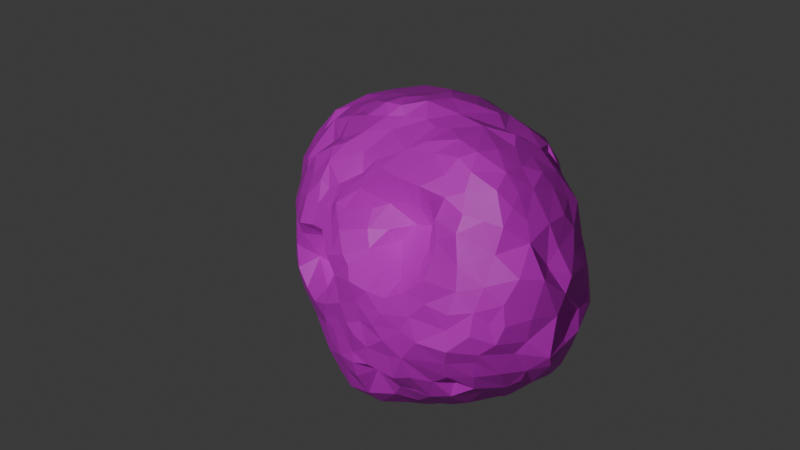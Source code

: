 # Source: psyche_model.blend  (saved by Blender 4.3.34; exported with 4.5.12 LTS)
import bpy
from mathutils import Matrix  # noqa: F401  (used for matrix-valued properties, if any)

bpy.ops.wm.read_factory_settings(use_empty=True)
scene = bpy.context.scene
scene.name = 'Scene'

# ---- collections
col_collection = bpy.data.collections.new('Collection'); scene.collection.children.link(col_collection)

# ---- images (referenced by path relative to the original .blend; pixels are not part of the script)
import os
ASSET_DIR = os.environ.get("B2B_ASSET_DIR", "")  # directory of the original .blend (textures are referenced by path, not embedded)
HERE = os.path.dirname(os.path.abspath(__file__))  # packed textures are extracted next to this script under _unpacked/

def load_image(name, relpath, width, height, colorspace="sRGB"):
    """Load a texture the original file referenced (path relative to the .blend, or extracted next to this script)."""
    p = next((c for c in (os.path.join(HERE, relpath), os.path.join(ASSET_DIR, relpath)) if relpath and os.path.exists(c)), "")
    if p:
        img = bpy.data.images.load(p, check_existing=True)
        img.name = name
    else:  # same state as the original file: an image datablock whose file is absent (Cycles renders it pink)
        img = bpy.data.images.new(name, width, height)
        img.source = "FILE"
        img.filepath = "//" + (relpath or name)
    img.colorspace_settings.name = colorspace
    return img
img_psyche_surface = load_image('psyche_surface', 'psyche_surface.png', 1024, 1024, 'sRGB')

# ---- materials (node trees are filled in below, after node groups)
mat_material_001 = bpy.data.materials.new('Material.001')

# ---- material node trees
mat_material_001.use_nodes = True; mat_material_001.node_tree.nodes.clear()
_N = mat_material_001.node_tree.nodes; _L = mat_material_001.node_tree.links
n0 = _N.new('ShaderNodeBsdfPrincipled'); n0.name = 'Principled BSDF'; n0.location = (10, 300)
n1 = _N.new('ShaderNodeOutputMaterial'); n1.name = 'Material Output'; n1.location = (300, 300)
n2 = _N.new('ShaderNodeTexImage'); n2.name = 'Image Texture'; n2.location = (-280, 274)
n2.image = img_psyche_surface
_L.new(n0.outputs[0], n1.inputs[0])
_L.new(n2.outputs[0], n0.inputs[0])
n1.is_active_output = True

# ---- world
world_world = bpy.data.worlds.new('World'); scene.world = world_world
world_world.use_nodes = True; world_world.node_tree.nodes.clear()
_N = world_world.node_tree.nodes; _L = world_world.node_tree.links
n0 = _N.new('ShaderNodeOutputWorld'); n0.name = 'World Output'; n0.location = (300, 300)
n1 = _N.new('ShaderNodeBackground'); n1.name = 'Background'; n1.location = (10, 300)
n1.inputs[0].default_value = (0.05088, 0.05088, 0.05088, 1.0)
_L.new(n1.outputs[0], n0.inputs[0])
n0.is_active_output = True
world_world.color = (0.05088, 0.05088, 0.05088)
world_world.sun_shadow_jitter_overblur = 0.0

# ---- cameras
cam_camera = bpy.data.cameras.new('Camera')
cam_camera.clip_end = 100.0
cam_camera.ortho_scale = 7.314

# ---- lights
light_light = bpy.data.lights.new('Light', 'POINT')
light_light.energy = 1000.0
light_light.shadow_soft_size = 0.1

# ---- meshes
me_psyche_20170116_dec = bpy.data.meshes.new('PSYCHE_20170116_DEC')
me_psyche_20170116_dec.from_pydata([(0.4967, 0.6219, 0.5366), (1.038, 1.98, 1.731), (1.466, 1.433, 2.083), (2.697, 0.7856, 1.327), (2.19, 1.148, 1.965), (2.793, 1.617, 1.511), (2.442, 0.9492, 1.787), (1.196, 2.037, 1.732), (2.574, 0.6226, 1.342), (2.011, 2.456, 0.7341), (1.512, 0.3024, 1.769), (2.142, 0.8211, 1.956), (0.9334, 0.5895, 1.843), (1.891, 2.233, 1.755), (1.964, 1.201, 0.08609), (0.2638, 1.143, 0.5245), (1.009, 0.6942, 0.3305), (2.552, 0.9772, 1.653), (1.17, 0.5691, 0.2964), (1.351, 1.264, 1.936), (0.5572, 0.6902, 0.4763), (2.647, 1.632, 0.4498), (1.718, 0.02932, 1.07), (0.6853, 0.2753, 1.113), (0.5166, 1.665, 0.409), (0.4163, 0.999, 1.662), (2.029, 0.7261, 1.992), (2.765, 1.765, 1.477), (1.397, 0.05508, 1.346), (1.445, 1.608, 2.069), (0.6102, 1.766, 1.648), (1.753, 1.223, 0.03474), (0.9102, 2.209, 1.517), (2.054, 2.16, 0.5075), (1.401, 0.9099, 1.928), (0.7795, 1.566, 1.918), (0.7081, 0.8992, 1.829), (1.67, 2.565, 0.9475), (1.027, 0.7585, 0.2165), (0.2965, 0.5969, 0.8635), (1.58, 1.487, 2.076), (1.455, 1.057, 0.02826), (2.926, 1.208, 1.057), (2.467, 0.4545, 1.147), (2.18, 2.344, 0.7032), (2.749, 1.751, 0.6372), (1.965, 2.351, 1.543), (1.925, 0.979, 0.09835), (1.942, 2.36, 0.5809), (0.6772, 1.984, 0.4135), (0.5268, 1.138, 0.3054), (1.072, 0.163, 0.8053), (2.616, 1.421, 1.761), (2.62, 1.833, 0.564), (1.968, 0.737, 0.1747), (2.849, 1.533, 1.334), (1.789, 1.415, 2.116), (0.02399, 1.41, 0.9002), (1.843, 0.8183, 0.1171), (2.332, 2.333, 0.8537), (2.659, 0.887, 1.516), (1.081, 0.426, 0.4403), (0.2443, 1.634, 0.612), (0.6188, 0.9794, 0.282), (2.928, 1.387, 1.206), (0.8455, 0.2004, 0.8989), (2.304, 0.5588, 1.695), (2.688, 0.7001, 0.9228), (2.125, 0.2351, 1.034), (1.463, 1.835, 0.1644), (2.551, 0.7852, 1.596), (2.734, 1.313, 0.5268), (0.7525, 1.871, 0.3024), (0.5082, 1.32, 0.3161), (2.318, 2.306, 1.422), (2.151, 2.466, 1.089), (2.444, 0.6051, 1.573), (2.642, 0.852, 0.6952), (0.57, 2.145, 1.21), (2.192, 2.301, 0.5878), (0.2311, 1.733, 1.453), (1.736, 0.9439, 2.035), (0.8914, 2.38, 0.9508), (1.53, 2.49, 0.9036), (2.036, 0.1633, 1.566), (1.86, 0.3525, 1.86), (2.06, 2.234, 1.576), (2.655, 1.44, 0.4405), (1.135, 0.6197, 1.908), (0.2555, 1.007, 0.5916), (0.9526, 1.23, 0.09823), (1.719, 2.274, 0.3879), (1.55, 2.176, 0.3183), (1.897, 0.8476, 2.002), (0.4669, 1.845, 0.5118), (1.026, 1.638, 1.931), (1.982, 0.09494, 1.377), (0.4843, 1.497, 0.3587), (0.591, 2.104, 0.575), (0.8836, 1.584, 0.1302), (1.132, 1.083, 0.07556), (0.5582, 2.144, 0.7863), (1.674, 1.454, 2.07), (0.6085, 2.114, 1.404), (2.776, 1.097, 1.467), (1.46, 1.092, 1.904), (1.345, 1.917, 1.926), (1.486, 2.521, 1.108), (0.09991, 1.328, 1.444), (1.233, 0.2344, 0.6089), (1.636, 1.56, 1.892), (1.902, 1.372, 0.0696), (1.273, 0.8643, 0.09224), (2.075, 1.769, 1.775), (2.456, 2.247, 1.243), (2.769, 1.239, 1.527), (0.4756, 0.526, 0.7623), (0.6359, 0.3768, 0.8176), (2.313, 0.3905, 1.493), (2.071, 1.487, 1.991), (0.9362, 0.252, 1.391), (0.3488, 0.5307, 0.9936), (1.16, 1.886, 1.782), (0.8247, 1.761, 1.873), (0.9909, 1.142, 2.006), (1.249, 1.963, 1.833), (1.564, 1.243, 2.06), (2.399, 0.7405, 0.4137), (0.4459, 0.8913, 0.4292), (2.189, 1.826, 0.2772), (1.751, 0.2188, 1.772), (2.416, 1.338, 1.87), (2.473, 1.002, 0.3822), (0.8323, 2.318, 1.352), (0.9529, 0.5025, 0.3881), (0.9377, 2.328, 1.445), (2.085, 1.216, 2.011), (1.711, 2.218, 1.727), (2.617, 1.081, 0.5266), (1.802, 1.612, 1.714), (1.331, 1.539, 2.052), (1.279, 2.378, 1.359), (2.24, 1.165, 0.2153), (1.888, 0.1606, 1.631), (2.667, 1.616, 1.666), (0.5111, 0.7557, 1.63), (2.543, 0.8483, 0.54), (2.239, 2.41, 1.326), (0.4804, 1.978, 1.38), (2.693, 2.102, 1.213), (0.3957, 1.386, 1.705), (2.644, 1.142, 1.652), (2.151, 0.2454, 1.503), (2.519, 1.37, 0.3414), (1.326, 1.148, 1.831), (2.095, 0.9729, 1.984), (1.566, 0.04445, 0.8403), (1.778, 2.548, 1.385), (1.562, 2.384, 0.463), (1.981, 0.3249, 1.842), (1.709, 0.7098, 0.1128), (2.05, 0.09915, 0.9655), (1.361, 2.418, 1.289), (2.754, 1.969, 0.9864), (0.8805, 1.786, 1.896), (2.609, 1.052, 1.508), (0.2431, 0.6823, 1.052), (1.502, 1.868, 1.729), (1.377, 1.754, 2.029), (1.146, 0.07978, 1.177), (2.776, 1.778, 0.7621), (2.329, 2.357, 1.232), (1.52, 1.651, 1.872), (0.7953, 1.055, 0.1531), (0.04269, 1.141, 0.8173), (3.003, 1.593, 1.139), (2.364, 0.9492, 0.3062), (1.885, 2.247, 1.627), (2.157, 0.4451, 1.815), (1.73, 0.07811, 1.546), (2.324, 1.466, 0.237), (1.185, 1.227, 0.05), (0.8715, 0.7457, 1.884), (0.9846, 2.376, 0.7321), (2.837, 1.406, 0.6772), (0.8289, 0.9384, 1.921), (2.606, 0.7393, 1.135), (2.276, 0.2362, 1.06), (0.5984, 0.6128, 1.498), (0.7859, 2.251, 0.6652), (1.311, 2.12, 0.3238), (0.9936, 2.232, 1.505), (1.133, 1.373, 2.056), (0.6759, 0.7874, 0.3303), (0.898, 2.363, 1.19), (0.7281, 1.862, 1.716), (0.2362, 0.7318, 1.299), (0.4746, 0.443, 1.008), (1.685, 0.1133, 0.6229), (0.7991, 1.322, 0.1689), (1.018, 2.287, 1.447), (0.6783, 1.739, 0.4229), (1.721, 1.822, 1.597), (0.2477, 1.821, 0.7511), (2.451, 0.6828, 0.5627), (1.042, 0.3154, 0.563), (2.864, 1.339, 1.393), (2.681, 1.728, 1.548), (2.254, 0.3815, 0.6578), (1.078, 0.4196, 1.771), (1.751, 0.7921, 2.015), (3.01, 1.497, 1.084), (2.16, 2.468, 1.239), (1.435, 0.1083, 1.499), (1.454, 0.1595, 0.5641), (0.1291, 0.9322, 0.7124), (1.032, 0.9515, 0.1077), (2.581, 1.765, 1.636), (0.8119, 1.154, 1.972), (1.424, 2.067, 1.84), (0.6055, 1.47, 1.851), (0.1534, 1.774, 0.9811), (1.018, 2.413, 1.279), (2.11, 2.471, 1.407), (2.133, 0.699, 1.806), (1.924, 1.432, 2.054), (1.994, 2.15, 1.748), (1.906, 2.239, 0.4701), (2.67, 2.045, 0.8977), (0.06617, 1.475, 1.262), (2.295, 1.312, 0.1708), (2.198, 0.7549, 0.3697), (1.101, 1.175, 1.847), (1.23, 1.292, 1.932), (2.745, 1.512, 0.5631), (1.559, 0.01966, 1.379), (2.173, 0.1472, 1.161), (1.883, 0.3728, 0.3747), (2.028, 1.629, 0.1492), (2.357, 1.901, 0.4149), (0.1404, 1.6, 0.7507), (0.7182, 2.069, 1.534), (2.755, 1.488, 1.584), (1.678, 1.923, 0.1821), (0.04469, 1.06, 0.9783), (2.275, 1.473, 1.897), (1.55, 1.699, 0.09776), (2.213, 0.9573, 0.2315), (1.501, 1.938, 0.3233), (1.01, 1.286, 2.083), (0.8002, 2.255, 1.475), (1.163, 0.1908, 1.462), (1.409, 0.2142, 1.676), (2.427, 1.954, 0.5344), (2.617, 1.282, 1.717), (2.4, 2.128, 1.473), (1.792, 2.556, 1.038), (1.863, 2.027, 0.2676), (2.806, 1.836, 1.286), (1.035, 2.432, 1.043), (1.721, 2.468, 0.6011), (1.189, 1.784, 1.935), (2.01, 2.533, 1.273), (1.722, 2.004, 1.643), (1.559, 0.9126, 0.06524), (2.395, 2.132, 0.614), (0.5371, 1.921, 1.543), (2.009, 1.588, 1.842), (1.401, 1.435, 0.1403), (2.339, 1.619, 0.3963), (1.65, 0.261, 0.435), (2.878, 1.16, 1.258), (0.1648, 1.348, 0.6338), (2.384, 2.336, 1.047), (0.8893, 2.231, 0.4896), (2.968, 1.399, 0.966), (1.876, 1.28, 2.061), (2.185, 1.936, 1.815), (1.415, 0.03528, 0.9635), (1.255, 1.636, 0.08621), (2.344, 0.7076, 1.727), (2.131, 0.2608, 0.7338), (0.9685, 0.9946, 2.004), (0.7481, 0.5226, 1.625), (1.507, 0.02775, 1.128), (1.236, 2.297, 0.5175), (0.3567, 1.592, 0.4589), (2.163, 1.628, 1.913), (0.2514, 0.7838, 0.7424), (0.7333, 2.256, 1.223), (1.322, 0.2725, 0.4596), (1.314, 2.07, 1.77), (2.292, 0.6046, 0.4309), (1.859, 0.1791, 0.6002), (1.695, 0.6495, 1.987), (0.9649, 1.449, 0.1164), (0.3793, 2.023, 0.7962), (1.857, 1.513, 1.93), (0.1243, 0.8754, 1.119), (2.5, 1.815, 0.451), (0.8826, 2.093, 0.3645), (1.86, 1.714, 1.691), (2.096, 1.434, 0.1379), (1.229, 0.7431, 1.973), (0.7656, 2.282, 0.7924), (1.234, 2.439, 1.127), (0.928, 1.983, 0.2778), (0.7632, 0.4073, 1.36), (1.748, 2.116, 0.3066), (1.272, 1.724, 2.037), (1.064, 0.8218, 1.988), (2.512, 1.539, 1.745), (1.749, 2.332, 1.573), (0.1206, 1.58, 1.361), (1.327, 2.23, 1.615), (2.762, 1.083, 0.6655), (1.109, 0.9587, 1.851), (0.4397, 1.199, 1.743), (1.868, 0.2724, 0.4722), (0.4475, 1.971, 0.5707), (2.092, 0.9764, 0.1477), (2.901, 1.284, 0.7846), (1.09, 2.215, 0.3762), (2.574, 1.188, 0.4133), (1.523, 2.345, 1.519), (1.167, 2.359, 1.361), (1.384, 0.639, 1.941), (2.292, 1.957, 1.667), (0.7638, 2.278, 0.9878), (0.3589, 1.37, 0.4327), (0.8602, 0.6091, 0.3433), (1.451, 1.791, 1.833), (2.741, 1.389, 1.572), (1.706, 1.65, 1.673), (2.131, 2.117, 1.638), (2.861, 1.661, 1.288), (2.241, 1.014, 1.901), (1.66, 0.01297, 1.272), (1.68, 0.4663, 0.2554), (2.135, 2.427, 0.8572), (1.255, 1.439, 2.062), (1.885, 2.466, 1.481), (1.513, 0.3313, 0.3791), (0.5466, 1.013, 0.3917), (0.7725, 1.839, 1.819), (0.8798, 0.1929, 1.193), (1.912, 0.1439, 0.7311), (2.266, 1.326, 1.913), (2.085, 0.6137, 1.948), (0.3859, 0.7634, 0.5199), (2.094, 1.355, 2.007), (2.106, 2.066, 1.781), (0.407, 2.046, 1.066), (2.122, 0.5442, 0.3606), (2.286, 2.05, 0.4868), (2.425, 0.4335, 0.7999), (1.734, 2.473, 1.491), (1.515, 0.5104, 0.228), (1.927, 0.5244, 1.93), (1.273, 0.7102, 0.1496), (0.1765, 0.7797, 0.8987), (0.03499, 1.36, 1.096), (1.194, 1.622, 1.995), (2.921, 1.264, 1.189), (1.866, 1.954, 1.606), (0.05952, 1.56, 1.068), (0.4211, 1.14, 0.3945), (1.966, 2.531, 1.092), (0.2425, 0.9106, 1.497), (2.404, 1.816, 1.696), (2.322, 1.647, 1.856), (0.666, 1.666, 1.864), (2.352, 1.097, 1.873), (0.5456, 0.4259, 1.229), (2.038, 2.507, 0.9341), (1.056, 1.695, 0.114), (2.096, 0.6789, 0.2719), (2.743, 1.279, 0.6909), (0.00874, 1.244, 0.9441), (1.666, 0.4392, 1.905), (2.622, 2.084, 1.389), (0.3041, 1.595, 1.561), (2.836, 1.845, 1.068), (1.356, 0.4161, 0.3126), (2.508, 2.191, 0.9795), (2.468, 0.8693, 0.4443), (1.8, 2.4, 0.6314), (1.87, 2.514, 0.904), (0.6768, 0.6652, 1.711), (1.411, 0.7878, 2.017), (2.0, 1.952, 0.2634), (0.31, 0.6669, 1.452), (1.979, 0.578, 0.2571), (0.1407, 1.281, 0.8479), (2.385, 2.246, 0.7522), (2.876, 1.508, 0.7695), (1.512, 1.241, 0.02352), (1.603, 0.8037, 2.033), (2.326, 2.046, 1.601), (1.984, 1.879, 1.68), (2.196, 2.271, 1.498), (2.569, 2.009, 0.6529), (0.4766, 1.466, 1.775), (1.135, 1.428, 0.06724), (1.337, 0.5169, 1.874), (0.5626, 0.9052, 1.767), (0.8591, 0.4059, 1.701), (0.6802, 0.3003, 0.962), (2.412, 0.4758, 1.4), (0.3788, 1.762, 1.55), (0.1053, 1.648, 1.197), (2.551, 0.5538, 0.8959), (0.857, 1.934, 1.775), (1.788, 2.501, 0.7516), (1.564, 2.161, 1.768), (0.2734, 1.907, 1.215), (2.884, 1.653, 0.7859), (1.733, 0.06165, 0.771), (0.142, 1.056, 1.431), (2.573, 0.6917, 0.727), (1.851, 1.003, 2.037), (2.19, 0.3214, 1.668), (1.703, 1.508, 0.04024), (0.6103, 1.131, 1.868), (1.198, 0.07591, 0.9279), (2.519, 2.146, 0.8083), (0.4296, 2.013, 1.227), (1.746, 1.128, 2.079), (1.282, 0.5372, 0.2684), (1.875, 0.6431, 1.987), (1.821, 0.04345, 0.945), (1.961, 1.133, 2.019), (0.1175, 1.229, 0.6837), (2.445, 0.4948, 0.6324), (0.4119, 1.568, 1.67), (2.555, 2.079, 1.072), (1.391, 2.348, 1.49), (2.903, 1.196, 0.853), (2.468, 1.656, 1.75), (0.8921, 2.067, 1.653), (1.088, 1.733, 1.908), (1.312, 2.473, 0.8017), (0.7497, 1.345, 1.96), (0.8744, 1.762, 0.1929), (0.189, 1.465, 1.536), (0.6141, 1.614, 1.662), (2.336, 0.8396, 1.841), (0.5617, 1.984, 1.448), (0.2359, 1.247, 1.626), (1.019, 0.1028, 1.037), (1.465, 0.6732, 0.1395), (2.779, 1.753, 0.9512), (1.91, 0.03917, 1.192), (2.438, 0.7712, 1.676), (0.6585, 1.195, 0.2587), (0.8816, 0.3055, 1.588), (0.8203, 0.3222, 0.6933), (1.052, 1.522, 2.005), (2.319, 0.2783, 1.245), (1.622, 1.977, 1.679), (0.04751, 1.197, 1.217), (1.966, 0.9991, 2.042), (1.312, 2.437, 0.6724), (1.051, 2.196, 1.548), (0.9273, 1.648, 1.956), (0.854, 0.7634, 0.2509), (2.039, 0.4186, 0.4169), (0.3117, 1.828, 1.379), (2.039, 0.2921, 0.5825), (2.229, 1.808, 1.877), (2.214, 0.4483, 0.5113), (0.5496, 2.177, 0.908), (2.234, 1.656, 0.2261), (0.8385, 0.8848, 0.1929), (2.441, 0.4062, 0.9556), (1.134, 2.03, 0.2826), (2.52, 1.95, 1.577), (1.733, 1.002, 0.0806), (1.348, 0.102, 0.8062), (2.248, 0.2323, 0.9042), (0.4426, 0.5308, 1.256), (1.824, 1.691, 0.1057), (1.589, 0.9466, 2.063), (1.32, 0.04441, 1.146), (2.798, 0.9706, 0.8511), (0.9918, 0.2555, 0.6845), (2.215, 2.005, 0.4159), (1.209, 1.872, 0.1777), (0.6333, 1.465, 0.2402), (1.618, 1.71, 1.757), (1.317, 0.2368, 0.7204), (1.441, 1.348, 2.097), (1.53, 2.479, 0.6623), (1.833, 0.5413, 0.2422), (0.6954, 0.4716, 0.5794), (2.676, 1.902, 1.489), (1.187, 2.467, 0.9315), (0.9021, 1.462, 2.017), (1.272, 0.3444, 1.741), (1.277, 0.9804, 1.792), (1.99, 0.8005, 1.987), (0.2407, 1.913, 0.8916), (1.8, 2.569, 1.218), (2.931, 1.606, 0.9352), (1.565, 2.489, 1.373), (1.624, 0.1736, 1.688), (2.78, 1.025, 1.361), (2.824, 0.9493, 1.064), (1.557, 0.6583, 1.948)], [], [(271, 363, 64), (290, 428, 383), (184, 321, 377), (121, 116, 197), (349, 128, 20), (456, 485, 65), (380, 114, 255), (270, 198, 214), (474, 355, 43), (143, 159, 85), (398, 476, 255), (141, 314, 436), (347, 136, 4), (276, 136, 350), (66, 408, 76), (120, 345, 251), (84, 152, 421), (479, 355, 474), (45, 395, 234), (308, 92, 91), (381, 467, 80), (288, 215, 89), (379, 404, 10), (155, 500, 11), (227, 91, 48), (129, 486, 239), (170, 45, 53), (419, 411, 355), (487, 443, 306), (318, 468, 293), (148, 266, 447), (119, 297, 225), (221, 415, 501), (503, 175, 211), (117, 197, 116), (249, 124, 232), (136, 431, 4), (163, 228, 435), (274, 189, 183), (377, 321, 315), (494, 20, 193), (181, 268, 396), (134, 205, 494), (97, 286, 24), (455, 406, 283), (171, 75, 212), (53, 45, 21), (83, 107, 37), (174, 378, 393), (418, 460, 298), (389, 326, 508), (206, 271, 64), (161, 281, 479), (283, 388, 188), (60, 70, 3), (42, 507, 484), (224, 66, 280), (156, 430, 22), (374, 367, 75), (123, 464, 164), (343, 50, 63), (351, 226, 399), (323, 87, 71), (126, 105, 427), (427, 105, 482), (130, 10, 505), (78, 103, 289), (109, 490, 478), (313, 410, 229), (372, 6, 17), (123, 344, 371), (166, 480, 196), (435, 273, 114), (234, 71, 87), (398, 255, 334), (459, 414, 167), (486, 390, 33), (288, 0, 116), (48, 386, 413), (436, 324, 504), (277, 399, 113), (104, 151, 165), (115, 151, 104), (21, 45, 234), (369, 327, 277), (62, 286, 272), (504, 107, 162), (356, 324, 312), (39, 288, 116), (19, 154, 105), (372, 254, 131), (331, 168, 172), (146, 138, 315), (109, 478, 51), (159, 358, 85), (200, 463, 325), (439, 1, 463), (105, 499, 34), (62, 203, 319), (98, 101, 189), (330, 38, 16), (145, 188, 388), (94, 286, 62), (298, 196, 368), (86, 400, 46), (237, 493, 466), (317, 220, 150), (173, 199, 90), (128, 193, 20), (176, 142, 132), (340, 140, 362), (130, 505, 143), (109, 290, 214), (375, 279, 403), (257, 308, 227), (257, 227, 33), (181, 403, 268), (215, 288, 360), (29, 168, 309), (499, 316, 34), (336, 372, 4), (148, 426, 467), (33, 79, 354), (160, 450, 264), (395, 275, 321), (311, 131, 52), (216, 90, 100), (239, 253, 299), (309, 362, 140), (102, 56, 297), (303, 88, 404), (198, 417, 156), (300, 274, 322), (480, 166, 121), (501, 203, 221), (84, 159, 143), (203, 62, 240), (312, 137, 177), (193, 465, 330), (31, 47, 477), (81, 397, 210), (444, 313, 108), (108, 313, 229), (117, 65, 407), (242, 206, 55), (267, 287, 113), (339, 75, 273), (44, 79, 9), (496, 441, 462), (285, 183, 462), (407, 65, 23), (28, 235, 213), (437, 315, 321), (107, 157, 502), (337, 179, 235), (424, 483, 169), (90, 199, 295), (358, 379, 85), (32, 439, 463), (263, 137, 414), (399, 277, 351), (361, 378, 460), (183, 304, 82), (425, 265, 394), (396, 31, 477), (247, 320, 142), (3, 8, 186), (427, 431, 276), (171, 114, 273), (427, 81, 420), (419, 77, 67), (91, 158, 260), (449, 424, 169), (197, 23, 373), (76, 70, 280), (446, 280, 453), (149, 163, 435), (315, 71, 377), (51, 485, 109), (26, 429, 348), (330, 16, 134), (252, 498, 213), (131, 311, 245), (493, 237, 338), (167, 202, 459), (307, 373, 23), (177, 226, 86), (505, 179, 143), (30, 195, 266), (8, 70, 76), (224, 446, 11), (296, 319, 203), (81, 427, 482), (209, 406, 455), (42, 437, 275), (176, 231, 247), (299, 21, 269), (428, 18, 359), (289, 133, 194), (355, 433, 419), (350, 347, 245), (65, 449, 345), (283, 406, 12), (281, 161, 346), (320, 14, 142), (7, 125, 291), (21, 87, 153), (175, 55, 64), (278, 22, 284), (484, 315, 437), (129, 269, 472), (69, 487, 475), (150, 381, 444), (471, 304, 101), (297, 56, 225), (46, 400, 223), (299, 269, 239), (480, 121, 197), (192, 457, 249), (354, 239, 486), (91, 227, 308), (378, 174, 244), (457, 362, 95), (251, 169, 28), (192, 362, 457), (32, 250, 241), (51, 449, 65), (271, 104, 506), (195, 412, 439), (209, 455, 498), (291, 106, 219), (85, 10, 130), (494, 193, 330), (18, 134, 16), (245, 347, 131), (88, 209, 498), (356, 504, 324), (390, 486, 129), (245, 311, 370), (242, 332, 206), (158, 462, 492), (12, 88, 182), (455, 251, 498), (57, 272, 393), (23, 65, 345), (471, 289, 328), (118, 152, 458), (350, 225, 276), (152, 236, 458), (322, 475, 300), (382, 175, 451), (273, 75, 171), (298, 166, 196), (149, 435, 114), (445, 409, 434), (127, 176, 385), (378, 57, 393), (454, 488, 199), (225, 56, 276), (465, 473, 38), (204, 419, 433), (465, 38, 330), (162, 436, 504), (245, 119, 350), (140, 491, 2), (182, 388, 12), (77, 315, 484), (31, 14, 47), (424, 278, 483), (76, 408, 8), (85, 130, 143), (160, 493, 338), (503, 416, 451), (222, 200, 325), (303, 326, 389), (443, 375, 99), (150, 220, 402), (14, 31, 111), (390, 481, 257), (9, 48, 413), (25, 317, 448), (132, 385, 176), (403, 295, 375), (464, 457, 95), (151, 17, 165), (187, 479, 474), (213, 505, 252), (316, 282, 310), (239, 354, 253), (112, 264, 450), (221, 203, 240), (219, 106, 167), (262, 502, 157), (304, 471, 328), (236, 161, 68), (437, 42, 484), (497, 442, 218), (217, 144, 207), (160, 58, 54), (418, 108, 460), (80, 313, 444), (270, 237, 318), (503, 211, 275), (190, 475, 322), (483, 284, 28), (261, 122, 440), (399, 226, 364), (310, 88, 303), (88, 310, 182), (263, 414, 459), (427, 56, 126), (442, 423, 218), (198, 318, 293), (339, 59, 44), (271, 507, 42), (131, 254, 52), (478, 278, 424), (183, 82, 259), (328, 289, 194), (458, 236, 187), (168, 29, 172), (71, 234, 184), (252, 10, 498), (288, 39, 360), (291, 414, 314), (258, 382, 149), (342, 357, 338), (10, 252, 505), (359, 450, 428), (54, 392, 160), (153, 87, 323), (46, 223, 341), (464, 35, 497), (211, 42, 275), (112, 216, 100), (279, 375, 487), (442, 220, 423), (429, 358, 348), (336, 446, 372), (75, 339, 374), (353, 292, 470), (295, 403, 90), (353, 470, 466), (292, 231, 127), (212, 262, 223), (193, 63, 473), (83, 413, 492), (413, 83, 37), (222, 259, 82), (363, 271, 42), (233, 154, 19), (89, 15, 128), (59, 339, 273), (68, 479, 187), (464, 123, 35), (96, 337, 452), (224, 178, 66), (275, 395, 503), (348, 358, 178), (25, 448, 368), (441, 496, 305), (462, 183, 496), (43, 355, 411), (14, 302, 230), (414, 219, 167), (230, 180, 153), (372, 151, 254), (238, 472, 302), (472, 180, 302), (253, 354, 265), (450, 338, 357), (417, 346, 430), (446, 6, 372), (155, 446, 336), (40, 110, 29), (457, 497, 249), (492, 260, 158), (19, 491, 233), (283, 188, 307), (174, 215, 360), (266, 467, 409), (384, 394, 59), (320, 247, 54), (374, 387, 367), (94, 49, 201), (204, 146, 419), (365, 240, 57), (146, 385, 132), (23, 197, 407), (97, 24, 488), (67, 507, 186), (166, 298, 360), (311, 217, 438), (301, 333, 139), (164, 440, 1), (499, 105, 154), (420, 93, 461), (63, 128, 343), (77, 484, 67), (185, 182, 282), (202, 301, 399), (214, 156, 478), (342, 338, 270), (124, 218, 282), (332, 242, 52), (79, 48, 9), (129, 238, 390), (385, 146, 127), (463, 314, 325), (192, 249, 232), (260, 492, 413), (27, 207, 5), (404, 379, 508), (318, 466, 468), (152, 96, 236), (503, 451, 175), (444, 381, 80), (427, 420, 431), (395, 416, 503), (434, 381, 150), (422, 31, 396), (450, 160, 338), (126, 19, 105), (312, 341, 356), (418, 448, 108), (438, 370, 311), (156, 214, 198), (497, 35, 442), (53, 299, 253), (251, 345, 169), (60, 3, 506), (296, 98, 319), (116, 494, 117), (294, 508, 429), (128, 366, 343), (421, 152, 118), (346, 161, 430), (337, 235, 28), (197, 117, 407), (150, 444, 448), (196, 391, 368), (156, 417, 430), (282, 218, 185), (285, 190, 322), (30, 266, 409), (461, 431, 420), (494, 0, 20), (446, 224, 280), (145, 391, 188), (392, 54, 376), (504, 356, 157), (217, 369, 438), (41, 264, 112), (116, 0, 494), (326, 303, 404), (117, 494, 456), (348, 178, 224), (216, 473, 173), (148, 78, 426), (9, 387, 374), (508, 379, 429), (307, 120, 455), (70, 8, 3), (170, 401, 228), (467, 266, 148), (92, 248, 190), (208, 433, 355), (501, 415, 352), (120, 307, 345), (421, 178, 159), (491, 126, 40), (143, 96, 84), (334, 351, 327), (371, 220, 35), (446, 453, 6), (341, 223, 262), (366, 73, 50), (66, 118, 408), (133, 289, 250), (433, 292, 204), (274, 98, 189), (309, 140, 29), (412, 195, 344), (207, 495, 217), (480, 373, 307), (136, 276, 431), (47, 14, 320), (304, 183, 189), (323, 71, 138), (317, 150, 448), (457, 464, 497), (423, 405, 36), (106, 168, 331), (249, 218, 124), (349, 20, 0), (174, 393, 432), (156, 22, 278), (201, 49, 72), (21, 299, 53), (423, 220, 317), (316, 232, 124), (12, 388, 283), (170, 163, 451), (468, 208, 281), (339, 9, 374), (263, 459, 202), (55, 175, 335), (435, 228, 384), (101, 296, 471), (233, 192, 232), (151, 372, 17), (174, 432, 215), (103, 250, 289), (469, 370, 369), (367, 262, 75), (102, 297, 110), (243, 257, 481), (435, 384, 273), (26, 500, 429), (137, 312, 324), (127, 231, 176), (296, 203, 501), (368, 418, 298), (297, 119, 267), (271, 115, 104), (112, 38, 216), (375, 443, 487), (353, 231, 292), (319, 94, 62), (65, 485, 51), (109, 214, 490), (180, 269, 153), (422, 238, 111), (296, 352, 471), (129, 472, 238), (146, 315, 77), (228, 401, 425), (112, 359, 18), (190, 285, 158), (212, 75, 262), (164, 1, 412), (322, 274, 285), (313, 80, 415), (258, 27, 335), (408, 458, 43), (422, 396, 268), (188, 480, 307), (332, 254, 115), (172, 110, 489), (415, 221, 410), (253, 401, 53), (113, 301, 267), (428, 450, 357), (500, 210, 429), (476, 380, 255), (274, 300, 49), (298, 460, 244), (264, 41, 477), (78, 148, 103), (408, 43, 8), (507, 67, 484), (357, 342, 383), (488, 24, 201), (128, 63, 193), (213, 251, 28), (364, 226, 13), (109, 428, 290), (52, 242, 144), (72, 300, 306), (102, 40, 126), (244, 360, 298), (342, 214, 290), (145, 25, 391), (260, 48, 91), (346, 293, 468), (95, 440, 164), (14, 111, 302), (316, 303, 34), (379, 10, 85), (87, 21, 234), (36, 182, 185), (64, 211, 175), (83, 305, 107), (463, 191, 32), (272, 432, 393), (243, 248, 308), (488, 443, 99), (488, 201, 443), (417, 198, 346), (283, 307, 455), (274, 49, 98), (454, 199, 173), (394, 79, 44), (461, 500, 155), (161, 452, 430), (368, 391, 25), (239, 269, 129), (282, 182, 310), (113, 287, 469), (382, 335, 175), (344, 164, 412), (15, 272, 329), (337, 284, 22), (104, 60, 506), (132, 323, 138), (213, 498, 251), (306, 443, 72), (240, 62, 272), (231, 376, 54), (49, 319, 98), (166, 39, 121), (13, 263, 364), (338, 237, 270), (63, 454, 173), (90, 216, 173), (92, 158, 91), (249, 497, 218), (171, 212, 147), (135, 250, 32), (38, 112, 18), (390, 257, 33), (387, 256, 367), (82, 194, 222), (321, 275, 437), (195, 30, 371), (496, 183, 259), (155, 431, 461), (362, 440, 95), (303, 316, 310), (43, 186, 8), (423, 317, 405), (90, 181, 100), (205, 109, 485), (112, 100, 41), (50, 73, 454), (358, 429, 379), (323, 132, 153), (384, 59, 273), (303, 389, 34), (79, 33, 48), (18, 428, 61), (154, 232, 499), (154, 233, 232), (477, 41, 396), (88, 12, 209), (476, 398, 327), (344, 195, 371), (400, 334, 255), (245, 370, 287), (306, 300, 475), (367, 256, 502), (43, 411, 186), (160, 477, 58), (147, 212, 223), (411, 67, 186), (226, 351, 334), (115, 271, 206), (414, 324, 314), (343, 366, 50), (124, 282, 316), (204, 127, 146), (483, 278, 284), (170, 228, 163), (208, 470, 433), (12, 406, 209), (176, 247, 142), (305, 162, 107), (165, 17, 60), (47, 320, 54), (309, 106, 261), (194, 135, 222), (16, 38, 18), (279, 69, 246), (458, 187, 474), (125, 122, 261), (81, 210, 93), (471, 78, 289), (341, 312, 46), (86, 334, 400), (291, 219, 414), (254, 151, 115), (268, 403, 279), (55, 206, 64), (340, 491, 140), (13, 226, 177), (181, 90, 403), (177, 137, 13), (261, 362, 309), (294, 397, 508), (162, 141, 436), (49, 300, 72), (334, 86, 226), (38, 473, 216), (191, 463, 200), (11, 500, 26), (58, 47, 54), (421, 118, 66), (482, 389, 397), (425, 394, 384), (122, 125, 7), (341, 157, 356), (369, 370, 438), (118, 458, 408), (141, 305, 325), (388, 36, 405), (138, 71, 315), (6, 453, 70), (164, 344, 123), (133, 250, 135), (301, 139, 267), (506, 3, 507), (272, 15, 432), (142, 230, 153), (74, 223, 400), (74, 114, 171), (241, 266, 195), (462, 83, 492), (47, 58, 477), (157, 341, 262), (474, 43, 458), (246, 481, 422), (500, 93, 210), (366, 15, 329), (281, 208, 479), (415, 410, 313), (297, 267, 139), (232, 316, 499), (265, 79, 394), (454, 73, 488), (246, 243, 481), (208, 355, 479), (375, 295, 99), (1, 122, 7), (200, 222, 135), (410, 221, 365), (308, 257, 243), (264, 477, 160), (376, 231, 353), (79, 265, 354), (158, 92, 190), (179, 505, 213), (9, 413, 387), (207, 144, 5), (495, 27, 258), (366, 329, 73), (483, 28, 169), (334, 327, 398), (329, 286, 97), (386, 260, 413), (149, 382, 163), (350, 136, 347), (4, 372, 347), (88, 498, 404), (397, 81, 482), (327, 351, 277), (342, 270, 214), (468, 281, 346), (170, 451, 416), (34, 482, 105), (39, 116, 121), (490, 214, 478), (27, 5, 335), (137, 263, 13), (383, 342, 290), (465, 193, 473), (489, 202, 167), (7, 291, 314), (33, 227, 48), (64, 363, 42), (328, 194, 82), (332, 115, 206), (409, 381, 434), (468, 466, 470), (159, 84, 421), (210, 397, 294), (202, 364, 263), (333, 202, 489), (221, 240, 365), (4, 155, 336), (110, 333, 489), (48, 260, 386), (191, 200, 32), (487, 69, 279), (326, 404, 508), (482, 34, 389), (21, 153, 269), (205, 428, 109), (238, 302, 111), (37, 107, 256), (113, 469, 277), (106, 331, 167), (83, 462, 441), (190, 248, 475), (405, 317, 25), (89, 349, 288), (110, 40, 102), (476, 327, 369), (308, 248, 92), (28, 284, 337), (149, 114, 380), (157, 107, 504), (117, 456, 65), (255, 74, 400), (285, 274, 183), (480, 197, 373), (67, 411, 419), (245, 287, 119), (236, 452, 161), (418, 368, 448), (45, 170, 416), (222, 305, 259), (430, 452, 22), (30, 409, 445), (340, 362, 192), (352, 78, 471), (376, 353, 392), (395, 45, 416), (160, 392, 493), (142, 153, 132), (238, 481, 390), (205, 61, 428), (57, 378, 361), (139, 110, 297), (161, 479, 68), (66, 76, 280), (40, 2, 491), (302, 180, 230), (265, 401, 253), (196, 480, 391), (276, 56, 427), (502, 256, 107), (178, 421, 66), (329, 97, 73), (210, 294, 429), (110, 139, 333), (460, 378, 244), (69, 248, 243), (228, 425, 384), (307, 23, 345), (217, 476, 369), (234, 395, 184), (331, 172, 167), (6, 70, 17), (100, 181, 41), (445, 434, 402), (246, 422, 268), (352, 426, 78), (134, 18, 61), (481, 238, 422), (152, 84, 96), (33, 354, 486), (125, 261, 106), (367, 502, 262), (235, 179, 213), (70, 453, 280), (339, 44, 9), (478, 424, 51), (29, 140, 2), (26, 348, 224), (103, 148, 447), (104, 165, 60), (166, 360, 39), (463, 1, 314), (397, 389, 508), (305, 141, 162), (106, 309, 168), (426, 352, 415), (371, 445, 220), (293, 346, 198), (201, 72, 443), (141, 325, 314), (177, 86, 46), (314, 324, 436), (1, 440, 122), (32, 241, 439), (304, 328, 82), (475, 487, 306), (272, 286, 329), (470, 292, 433), (456, 494, 205), (224, 11, 26), (182, 36, 388), (456, 205, 485), (489, 167, 172), (10, 404, 498), (292, 127, 204), (74, 255, 114), (5, 144, 242), (237, 466, 318), (25, 145, 405), (41, 181, 396), (29, 110, 172), (399, 364, 202), (295, 199, 99), (123, 371, 35), (223, 74, 147), (410, 365, 229), (173, 473, 63), (491, 19, 126), (125, 106, 291), (495, 207, 27), (419, 146, 77), (229, 365, 361), (59, 394, 44), (134, 61, 205), (146, 132, 138), (269, 180, 472), (380, 495, 258), (319, 49, 94), (142, 14, 230), (312, 177, 46), (475, 248, 69), (155, 11, 446), (449, 51, 424), (423, 36, 218), (371, 30, 445), (101, 304, 189), (258, 335, 382), (57, 240, 272), (452, 337, 22), (218, 36, 185), (305, 83, 441), (137, 324, 414), (286, 94, 24), (24, 94, 201), (241, 447, 266), (50, 454, 63), (64, 42, 211), (301, 113, 399), (35, 220, 442), (258, 149, 380), (37, 256, 387), (287, 370, 469), (194, 133, 135), (460, 229, 361), (187, 236, 68), (349, 89, 128), (241, 250, 103), (259, 305, 496), (448, 444, 108), (301, 202, 333), (279, 246, 268), (428, 357, 383), (241, 195, 439), (186, 507, 3), (287, 267, 119), (392, 353, 466), (241, 103, 447), (56, 102, 126), (1, 7, 314), (174, 360, 244), (4, 431, 155), (229, 460, 108), (440, 362, 261), (184, 395, 321), (491, 340, 233), (377, 71, 184), (178, 358, 159), (169, 345, 449), (392, 466, 493), (200, 135, 32), (17, 70, 60), (422, 111, 31), (93, 500, 461), (15, 89, 432), (5, 242, 55), (1, 439, 412), (478, 156, 278), (349, 0, 288), (501, 352, 296), (270, 318, 198), (215, 432, 89), (467, 426, 415), (5, 55, 335), (476, 495, 380), (405, 145, 388), (243, 246, 69), (401, 265, 425), (277, 469, 369), (2, 40, 29), (413, 37, 387), (401, 170, 53), (468, 470, 208), (131, 347, 372), (236, 96, 452), (144, 311, 52), (179, 96, 143), (144, 217, 311), (188, 391, 480), (415, 80, 467), (74, 171, 147), (73, 97, 488), (455, 120, 251), (451, 163, 382), (158, 285, 462), (494, 330, 134), (337, 96, 179), (476, 217, 495), (402, 220, 445), (381, 409, 467), (464, 95, 164), (101, 98, 296), (340, 192, 233), (359, 112, 450), (254, 332, 52), (365, 57, 361), (222, 325, 305), (119, 225, 350), (402, 434, 150), (506, 507, 271), (15, 366, 128), (54, 247, 231), (93, 420, 81), (99, 199, 488)])
_uv = me_psyche_20170116_dec.uv_layers.new(name='UVMap')
_uv.uv.foreach_set('vector', [0.05006, 0.5043, 0.03622, 0.4918, 0.03547, 0.4736, 0.511, 0.2749, 0.5589, 0.2781, 0.5381, 0.2865, 0.5683, 0.3973, 0.5935, 0.4026, 0.572, 0.4204, 0.5389, 0.1125, 0.554, 0.1495, 0.5216, 0.1274, 0.6069, 0.1548, 0.6255, 0.1636, 0.5942, 0.1794, 0.5209, 0.1999, 0.5055, 0.2205, 0.487, 0.1866, 0.8078, 0.05466, 0.8088, 0.09547, 0.7792, 0.07527, 0.4941, 0.3092, 0.4587, 0.3, 0.482, 0.282, 0.06923, 0.6398, 0.05217, 0.6442, 0.08825, 0.6226, 0.2047, 0.6604, 0.2177, 0.6238, 0.231, 0.6235, 0.7601, 0.06747, 0.7807, 0.04173, 0.7792, 0.07527, 0.1639, 0.3175, 0.192, 0.2919, 0.1888, 0.3142, 0.1823, 0.4712, 0.2128, 0.488, 0.1984, 0.496, 0.2996, 0.9745, 0.2964, 0.9494, 0.3171, 0.9494, 0.1658, 0.5869, 0.1225, 0.6091, 0.1374, 0.5815, 0.4392, 0.14, 0.4556, 0.1587, 0.4134, 0.1569, 0.183, 0.6579, 0.1634, 0.6454, 0.1775, 0.6253, 0.08457, 0.6734, 0.05217, 0.6442, 0.06923, 0.6398, 0.5249, 0.3661, 0.5692, 0.3791, 0.5414, 0.3967, 0.9167, 0.3973, 0.8942, 0.4057, 0.8993, 0.3776, 0.06705, 0.1638, 0.04992, 0.202, 0.04668, 0.1836, 0.5946, 0.1172, 0.6195, 0.1012, 0.6319, 0.1223, 0.296, 0.03688, 0.2487, 0.037, 0.2687, 0.01447, 0.2126, 0.5228, 0.226, 0.5503, 0.2075, 0.5435, 0.4977, 0.8073, 0.4996, 0.8385, 0.4792, 0.798, 0.4384, 0.4192, 0.4342, 0.3918, 0.4574, 0.3909, 0.9098, 0.06766, 0.9248, 0.07882, 0.9219, 0.1044, 0.6129, 0.5039, 0.6357, 0.5171, 0.6279, 0.5455, 0.8874, 0.4755, 0.8571, 0.5158, 0.8452, 0.4813, 0.566, 0.625, 0.5884, 0.6039, 0.583, 0.633, 0.06893, 0.23, 0.08945, 0.22, 0.08444, 0.2321, 0.6938, 0.6925, 0.6766, 0.7208, 0.6745, 0.6979, 0.699, 0.5477, 0.6799, 0.5139, 0.7127, 0.5262, 0.5773, 0.3576, 0.6001, 0.3465, 0.6057, 0.3589, 0.5246, 0.1664, 0.5216, 0.1274, 0.554, 0.1495, 0.1379, 0.7597, 0.1434, 0.7839, 0.116, 0.7952, 0.2128, 0.488, 0.227, 0.5038, 0.1984, 0.496, 0.873, 0.06479, 0.8757, 0.0863, 0.8438, 0.08713, 0.8093, 0.4469, 0.779, 0.4472, 0.7864, 0.4134, 0.572, 0.4204, 0.5935, 0.4026, 0.5902, 0.4425, 0.5542, 0.1926, 0.5942, 0.1794, 0.6118, 0.2013, 0.2952, 0.4881, 0.2919, 0.4417, 0.3248, 0.4558, 0.5618, 0.2359, 0.5208, 0.2352, 0.5542, 0.1926, 0.81, 0.575, 0.7832, 0.5703, 0.8018, 0.55, 0.4284, 0.111, 0.4288, 0.09159, 0.4542, 0.08325, 0.7972, 0.1177, 0.7987, 0.1561, 0.7802, 0.1432, 0.4997, 0.3706, 0.5249, 0.3661, 0.5127, 0.395, 0.8019, 0.7345, 0.8193, 0.7114, 0.8196, 0.7488, 0.7284, 0.6404, 0.7074, 0.6264, 0.7296, 0.6141, 0.561, 0.01927, 0.6016, 0.02601, 0.5742, 0.06028, 0.4393, 0.8474, 0.4382, 0.8731, 0.4211, 0.8655, 0.06425, 0.4734, 0.05006, 0.5043, 0.03547, 0.4736, 0.635, 0.6141, 0.611, 0.5947, 0.6372, 0.5822, 0.4542, 0.08325, 0.4643, 0.06005, 0.4841, 0.07801, 0.1055, 0.5374, 0.1269, 0.5515, 0.08157, 0.5594, 0.02125, 0.506, 0.03616, 0.5452, 0.01355, 0.5537, 0.1928, 0.5682, 0.1658, 0.5869, 0.1633, 0.5633, 0.437, 0.269, 0.4126, 0.282, 0.4046, 0.2597, 0.809, 0.1837, 0.7827, 0.1805, 0.7987, 0.1561, 0.1545, 0.1996, 0.1765, 0.1851, 0.163, 0.2048, 0.3624, 0.9645, 0.379, 0.9495, 0.379, 0.9766, 0.7639, 0.7539, 0.7634, 0.7747, 0.7291, 0.7577, 0.5443, 0.4548, 0.5306, 0.417, 0.5563, 0.4222, 0.2765, 0.1467, 0.2548, 0.1244, 0.3042, 0.1362, 0.3042, 0.1362, 0.2548, 0.1244, 0.2863, 0.1044, 0.3022, 0.01083, 0.2687, 0.01447, 0.2804, 0.001584, 0.06487, 0.2614, 0.08467, 0.2538, 0.08497, 0.2831, 0.9903, 0.7153, 0.9794, 0.6992, 0.9903, 0.6777, 0.02877, 0.1595, 0.01348, 0.1724, 0.01673, 0.1444, 0.1731, 0.5017, 0.1569, 0.5232, 0.1303, 0.522, 0.1545, 0.1996, 0.1421, 0.2103, 0.135, 0.1803, 0.5544, 0.08846, 0.5081, 0.09338, 0.5357, 0.0589, 0.8438, 0.08713, 0.8257, 0.1251, 0.8088, 0.09547, 0.5414, 0.3967, 0.5563, 0.4222, 0.5306, 0.417, 0.7601, 0.06747, 0.7792, 0.07527, 0.7386, 0.09062, 0.5973, 0.7481, 0.5668, 0.7518, 0.6015, 0.7229, 0.6997, 0.8751, 0.6759, 0.8526, 0.7103, 0.8413, 0.5946, 0.1172, 0.5847, 0.1707, 0.554, 0.1495, 0.9828, 0.5359, 0.9725, 0.5171, 0.9828, 0.4957, 0.1888, 0.3142, 0.2084, 0.3179, 0.2003, 0.3436, 0.756, 0.7322, 0.7291, 0.7577, 0.7253, 0.7321, 0.0853, 0.5064, 0.1186, 0.4958, 0.1066, 0.5167, 0.09055, 0.484, 0.1186, 0.4958, 0.0853, 0.5064, 0.5127, 0.395, 0.5249, 0.3661, 0.5414, 0.3967, 0.7614, 0.03594, 0.7521, 0.05987, 0.7259, 0.0583, 0.7538, 0.5694, 0.7832, 0.5703, 0.7536, 0.6106, 0.7186, 0.199, 0.7457, 0.2311, 0.7167, 0.2234, 0.2314, 0.3447, 0.2084, 0.3179, 0.2423, 0.3229, 0.5613, 0.1181, 0.5946, 0.1172, 0.554, 0.1495, 0.239, 0.1449, 0.2307, 0.1294, 0.2548, 0.1244, 0.1731, 0.5017, 0.1265, 0.4741, 0.1626, 0.4661, 0.3914, 0.7903, 0.3624, 0.7791, 0.3967, 0.7703, 0.582, 0.4938, 0.5665, 0.4602, 0.5902, 0.4425, 0.4974, 0.2525, 0.4583, 0.2491, 0.4798, 0.22, 0.2177, 0.6238, 0.2299, 0.5937, 0.231, 0.6235, 0.138, 0.2927, 0.1515, 0.2784, 0.1497, 0.3107, 0.141, 0.2515, 0.1676, 0.2424, 0.1515, 0.2784, 0.2548, 0.1244, 0.225, 0.1042, 0.2527, 0.09531, 0.7538, 0.5694, 0.7322, 0.5414, 0.7665, 0.5124, 0.7753, 0.4841, 0.7472, 0.4751, 0.779, 0.4472, 0.8927, 0.8367, 0.8725, 0.8587, 0.8704, 0.8451, 0.4907, 0.04842, 0.4841, 0.07801, 0.4643, 0.06005, 0.7793, 0.5283, 0.7832, 0.5703, 0.7538, 0.5694, 0.5742, 0.06028, 0.5357, 0.0589, 0.5343, 0.02926, 0.2856, 0.3199, 0.297, 0.3318, 0.2681, 0.3341, 0.5511, 0.6147, 0.521, 0.6035, 0.5647, 0.5939, 0.1065, 0.1068, 0.1303, 0.1499, 0.09395, 0.1334, 0.8782, 0.6113, 0.8677, 0.5773, 0.8936, 0.5786, 0.6255, 0.1636, 0.6118, 0.2013, 0.5942, 0.1794, 0.5386, 0.5052, 0.5002, 0.4939, 0.5497, 0.4868, 0.2317, 0.1641, 0.2389, 0.1815, 0.2149, 0.19, 0.2335, 0.6503, 0.2366, 0.6654, 0.2047, 0.6604, 0.4974, 0.2525, 0.511, 0.2749, 0.482, 0.282, 0.2583, 0.8125, 0.2355, 0.8024, 0.2582, 0.7739, 0.9352, 0.4005, 0.9167, 0.3973, 0.9095, 0.3641, 0.5295, 0.8219, 0.4977, 0.8073, 0.5037, 0.7833, 0.2583, 0.7443, 0.2582, 0.7739, 0.2179, 0.7694, 0.6195, 0.1012, 0.5946, 0.1172, 0.5831, 0.0936, 0.2536, 0.1954, 0.2386, 0.2151, 0.226, 0.2067, 0.7622, 0.9538, 0.7476, 0.9713, 0.7476, 0.9277, 0.1884, 0.5158, 0.1731, 0.5017, 0.1984, 0.496, 0.06893, 0.23, 0.05049, 0.2367, 0.04992, 0.202, 0.5037, 0.7833, 0.478, 0.764, 0.5105, 0.7521, 0.4841, 0.599, 0.4661, 0.6247, 0.4476, 0.5903, 0.5692, 0.3791, 0.6022, 0.3777, 0.5935, 0.4026, 0.5682, 0.8648, 0.5668, 0.8293, 0.5847, 0.8501, 0.3965, 0.6327, 0.3624, 0.6075, 0.3916, 0.609, 0.7636, 0.8725, 0.7476, 0.8637, 0.7636, 0.8466, 0.226, 0.2067, 0.2149, 0.19, 0.2389, 0.1815, 0.391, 0.724, 0.3955, 0.7053, 0.4206, 0.7202, 0.2369, 0.06382, 0.2224, 0.04393, 0.2487, 0.037, 0.4587, 0.3, 0.4363, 0.2914, 0.437, 0.269, 0.8274, 0.4685, 0.8093, 0.4469, 0.8419, 0.4362, 0.5081, 0.09338, 0.5544, 0.08846, 0.5389, 0.1125, 0.7127, 0.5262, 0.7322, 0.5414, 0.699, 0.5477, 0.183, 0.6579, 0.2177, 0.6238, 0.2047, 0.6604, 0.7322, 0.5414, 0.7538, 0.5694, 0.7295, 0.5777, 0.7116, 0.1523, 0.6929, 0.1364, 0.7176, 0.1273, 0.6118, 0.2013, 0.6073, 0.2278, 0.5822, 0.2264, 0.4351, 0.5369, 0.4789, 0.548, 0.457, 0.5634, 0.04827, 0.7862, 0.05418, 0.8147, 0.03801, 0.805, 0.05285, 0.1412, 0.02877, 0.1595, 0.03744, 0.1202, 0.03744, 0.1202, 0.02877, 0.1595, 0.01673, 0.1444, 0.5246, 0.1664, 0.487, 0.1866, 0.5002, 0.1591, 0.09435, 0.4471, 0.06425, 0.4734, 0.05552, 0.4499, 0.6983, 0.7184, 0.7183, 0.7009, 0.7253, 0.7321, 0.8287, 0.1738, 0.7987, 0.1561, 0.8257, 0.1251, 0.8545, 0.1757, 0.8717, 0.1808, 0.8344, 0.1993, 0.7806, 0.3794, 0.8069, 0.3726, 0.8226, 0.3812, 0.8374, 0.4097, 0.7864, 0.4134, 0.8226, 0.3812, 0.5002, 0.1591, 0.487, 0.1866, 0.4826, 0.1447, 0.398, 0.1984, 0.3822, 0.212, 0.3864, 0.183, 0.6068, 0.4108, 0.5902, 0.4425, 0.5935, 0.4026, 0.7457, 0.2311, 0.7307, 0.1787, 0.7529, 0.1911, 0.1873, 0.707, 0.2113, 0.6818, 0.2094, 0.7044, 0.452, 0.2233, 0.4207, 0.2131, 0.431, 0.1915, 0.8936, 0.5786, 0.8677, 0.5773, 0.8852, 0.5498, 0.2299, 0.5937, 0.2534, 0.6163, 0.231, 0.6235, 0.1305, 0.276, 0.141, 0.2515, 0.1515, 0.2784, 0.6, 0.7632, 0.5678, 0.7746, 0.5668, 0.7518, 0.7291, 0.7577, 0.756, 0.7322, 0.7639, 0.7539, 0.6307, 0.02942, 0.6352, 0.04914, 0.6016, 0.02601, 0.7864, 0.4134, 0.7618, 0.441, 0.7529, 0.4135, 0.8726, 0.1168, 0.8889, 0.1451, 0.8666, 0.1427, 0.4095, 0.5572, 0.4351, 0.5369, 0.457, 0.5634, 0.518, 0.5203, 0.4986, 0.5316, 0.5002, 0.4939, 0.08157, 0.5594, 0.09785, 0.5858, 0.06873, 0.5786, 0.2546, 0.5092, 0.227, 0.5038, 0.2376, 0.4843, 0.7972, 0.1177, 0.8088, 0.09547, 0.8257, 0.1251, 0.0561, 0.7611, 0.04827, 0.7862, 0.03898, 0.7696, 0.6129, 0.5039, 0.6024, 0.4796, 0.6372, 0.4866, 0.8993, 0.3776, 0.872, 0.3743, 0.8691, 0.3465, 0.4541, 0.1932, 0.452, 0.2233, 0.431, 0.1915, 0.5216, 0.1274, 0.4826, 0.1447, 0.4943, 0.1114, 0.1374, 0.5815, 0.1269, 0.5515, 0.1633, 0.5633, 0.1751, 0.5396, 0.1633, 0.5633, 0.1473, 0.5535, 0.835, 0.06225, 0.873, 0.06479, 0.8438, 0.08713, 0.494, 0.8759, 0.496, 0.9053, 0.478, 0.8986, 0.4798, 0.22, 0.5055, 0.2205, 0.4974, 0.2525, 0.2239, 0.559, 0.2395, 0.5763, 0.2154, 0.5747, 0.8927, 0.8367, 0.8704, 0.8451, 0.8827, 0.8169, 0.3813, 0.1561, 0.3958, 0.1295, 0.3864, 0.183, 0.887, 0.6782, 0.887, 0.7151, 0.8662, 0.6777, 0.521, 0.6035, 0.5511, 0.6147, 0.5143, 0.6259, 0.6015, 0.7229, 0.6246, 0.7504, 0.5973, 0.7481, 0.4676, 0.1189, 0.4943, 0.1114, 0.4826, 0.1447, 0.7176, 0.1273, 0.7134, 0.09904, 0.7375, 0.1113, 0.2366, 0.6654, 0.2113, 0.6818, 0.2047, 0.6604, 0.11, 0.1976, 0.1283, 0.2144, 0.08945, 0.22, 0.09785, 0.5858, 0.1269, 0.5515, 0.1374, 0.5815, 0.1928, 0.5682, 0.1751, 0.5396, 0.2075, 0.5435, 0.733, 0.5043, 0.7665, 0.5124, 0.7322, 0.5414, 0.6358, 0.8578, 0.6221, 0.8823, 0.6221, 0.8467, 0.8026, 0.8257, 0.8191, 0.8169, 0.8331, 0.8354, 0.02125, 0.506, 1.932e-08, 0.5186, 0.003575, 0.4824, 0.5386, 0.5052, 0.5454, 0.5413, 0.518, 0.5203, 0.4817, 0.3869, 0.5127, 0.395, 0.4805, 0.4262, 0.5589, 0.2781, 0.5656, 0.2628, 0.5886, 0.281, 0.7114, 0.433, 0.7044, 0.4132, 0.7273, 0.4074, 0.9243, 0.6777, 0.942, 0.6915, 0.9243, 0.7239, 0.2091, 0.4687, 0.1823, 0.4712, 0.1771, 0.4512, 0.487, 0.1866, 0.4541, 0.1932, 0.4556, 0.1587, 0.1531, 0.02219, 0.1757, 0.007494, 0.1918, 0.03371, 0.611, 0.5947, 0.635, 0.6141, 0.6007, 0.6285, 0.4986, 0.5316, 0.461, 0.5188, 0.5002, 0.4939, 0.1873, 0.2564, 0.2032, 0.2453, 0.2049, 0.2646, 0.5127, 0.395, 0.5306, 0.417, 0.517, 0.4407, 0.01709, 0.4456, 0.05552, 0.4499, 0.03547, 0.4736, 0.4324, 0.2421, 0.4046, 0.2597, 0.4104, 0.2336, 0.6175, 0.4469, 0.5902, 0.4425, 0.6068, 0.4108, 0.4384, 0.4192, 0.4805, 0.4262, 0.4547, 0.4365, 0.9146, 0.46, 0.8874, 0.4755, 0.863, 0.4587, 0.09395, 0.1334, 0.06705, 0.1638, 0.05285, 0.1412, 0.7316, 0.4678, 0.7618, 0.441, 0.7472, 0.4751, 0.4206, 0.7202, 0.3955, 0.7053, 0.4131, 0.6971, 0.2681, 0.3341, 0.297, 0.3318, 0.2749, 0.36, 0.4817, 0.3869, 0.4805, 0.4262, 0.4574, 0.3909, 0.5081, 0.09338, 0.5389, 0.1125, 0.5216, 0.1274, 0.2166, 0.1501, 0.1992, 0.1701, 0.2043, 0.1324, 0.442, 0.3778, 0.4574, 0.3909, 0.4342, 0.3918, 0.4996, 0.8385, 0.4977, 0.8073, 0.521, 0.8361, 0.6352, 0.04914, 0.6353, 0.07113, 0.6112, 0.05827, 0.1992, 0.1701, 0.2149, 0.19, 0.1879, 0.1878, 0.4134, 0.1569, 0.431, 0.1915, 0.398, 0.1984, 0.2166, 0.1501, 0.2149, 0.19, 0.1992, 0.1701, 0.1305, 0.276, 0.112, 0.2796, 0.1094, 0.2483, 0.4798, 0.22, 0.4541, 0.1932, 0.487, 0.1866, 0.05006, 0.5043, 0.0853, 0.5064, 0.07369, 0.5216, 0.1283, 0.2144, 0.148, 0.2282, 0.141, 0.2515, 0.8026, 0.8257, 0.8331, 0.8354, 0.8013, 0.8469, 0.2049, 0.2646, 0.2235, 0.24, 0.2244, 0.2666, 0.32, 0.03227, 0.2687, 0.01447, 0.3022, 0.01083, 0.5542, 0.1926, 0.6118, 0.2013, 0.5822, 0.2264, 0.5668, 0.977, 0.5668, 0.9401, 0.5843, 0.9607, 1.0, 0.9201, 0.9838, 0.9048, 1.0, 0.8962, 0.2224, 0.04393, 0.2093, 0.01583, 0.2342, 0.01253, 0.2314, 0.3447, 0.2003, 0.3436, 0.2084, 0.3179, 0.4076, 0.4222, 0.4342, 0.3918, 0.4384, 0.4192, 0.8662, 0.6777, 0.887, 0.7151, 0.857, 0.7028, 0.09435, 0.4471, 0.09596, 0.462, 0.06425, 0.4734, 0.872, 0.3743, 0.8226, 0.3812, 0.8434, 0.3587, 0.1918, 0.03371, 0.2224, 0.04393, 0.1833, 0.05328, 0.8331, 0.8354, 0.8331, 0.8769, 0.8013, 0.8469, 0.1134, 0.8619, 0.1134, 0.9084, 0.09344, 0.8806, 0.4826, 0.1447, 0.487, 0.1866, 0.4556, 0.1587, 0.7316, 0.4678, 0.7114, 0.433, 0.7399, 0.4354, 0.1443, 0.6199, 0.1634, 0.6454, 0.1167, 0.6475, 0.2091, 0.4687, 0.2297, 0.4618, 0.2376, 0.4843, 0.1634, 0.6454, 0.123, 0.6752, 0.1167, 0.6475, 0.8419, 0.4362, 0.863, 0.4587, 0.8274, 0.4685, 0.2964, 0.8155, 0.3004, 0.7696, 0.3164, 0.8174, 0.8257, 0.1251, 0.7987, 0.1561, 0.7972, 0.1177, 0.5742, 0.06028, 0.5544, 0.08846, 0.5357, 0.0589, 0.835, 0.06225, 0.8438, 0.08713, 0.8088, 0.09547, 0.1147, 0.1754, 0.07248, 0.191, 0.08969, 0.1612, 0.5691, 0.5233, 0.5386, 0.5052, 0.566, 0.501, 0.7074, 0.6264, 0.7081, 0.6059, 0.7296, 0.6141, 0.8484, 0.6016, 0.8388, 0.5708, 0.8677, 0.5773, 0.2297, 0.4618, 0.2501, 0.4661, 0.2376, 0.4843, 0.8925, 0.8628, 0.8927, 0.8831, 0.8725, 0.8587, 0.5902, 0.5209, 0.6129, 0.5039, 0.6121, 0.5415, 0.8925, 0.8628, 0.8725, 0.8587, 0.8927, 0.8367, 0.1689, 0.3279, 0.1888, 0.3142, 0.2003, 0.3436, 0.1771, 0.4512, 0.2073, 0.452, 0.2091, 0.4687, 0.2389, 0.1815, 0.2606, 0.1568, 0.2612, 0.1703, 0.1833, 0.05328, 0.1469, 0.03844, 0.1918, 0.03371, 0.6024, 0.4796, 0.5902, 0.4425, 0.6175, 0.4469, 0.4351, 0.5369, 0.461, 0.5188, 0.4789, 0.548, 0.452, 0.2233, 0.4324, 0.2421, 0.4207, 0.2131, 0.1374, 0.5815, 0.1225, 0.6091, 0.09785, 0.5858, 0.231, 0.6235, 0.2335, 0.6503, 0.2047, 0.6604, 0.4841, 0.599, 0.521, 0.6035, 0.5143, 0.6259, 0.9048, 0.02512, 0.9189, 0.04546, 0.8866, 0.05041, 0.1231, 0.315, 0.138, 0.2927, 0.1497, 0.3107, 0.2369, 0.06382, 0.2571, 0.05496, 0.2629, 0.07586, 0.8571, 0.5158, 0.8858, 0.5119, 0.8712, 0.5392, 0.09395, 0.1334, 0.1303, 0.1499, 0.108, 0.1463, 0.461, 0.5188, 0.4351, 0.5369, 0.4381, 0.5049, 0.4076, 0.4222, 0.4036, 0.4735, 0.3878, 0.4258, 0.8344, 0.1993, 0.8522, 0.2127, 0.8142, 0.2253, 0.1019, 0.07874, 0.1065, 0.1068, 0.07023, 0.1091, 0.5497, 0.4868, 0.566, 0.501, 0.5386, 0.5052, 0.9078, 0.5401, 0.8852, 0.5498, 0.8858, 0.5119, 0.1765, 0.1851, 0.1992, 0.1701, 0.1879, 0.1878, 0.1186, 0.4958, 0.1303, 0.522, 0.1066, 0.5167, 0.1, 0.6641, 0.08457, 0.6734, 0.06923, 0.6398, 0.3864, 0.183, 0.3641, 0.1773, 0.3813, 0.1561, 0.1308, 0.8209, 0.1559, 0.8018, 0.1569, 0.8245, 0.7636, 0.8725, 0.7493, 0.8904, 0.7476, 0.8637, 0.4266, 0.6213, 0.4476, 0.5903, 0.4661, 0.6247, 0.699, 0.5477, 0.7322, 0.5414, 0.7295, 0.5777, 0.5668, 0.7243, 0.5727, 0.6971, 0.6015, 0.7229, 0.7626, 0.1613, 0.7529, 0.1911, 0.7307, 0.1787, 0.7618, 0.441, 0.7316, 0.4678, 0.7399, 0.4354, 0.8878, 0.9289, 0.8878, 0.96, 0.8704, 0.9423, 1.932e-08, 0.5186, 0.02125, 0.506, 0.01355, 0.5537, 0.1815, 0.1557, 0.1598, 0.1345, 0.173, 0.1086, 0.93, 0.8169, 0.9486, 0.8307, 0.93, 0.8378, 0.4841, 0.599, 0.4872, 0.5738, 0.5109, 0.5702, 0.561, 0.01927, 0.5899, 7.73e-09, 0.6016, 0.02601, 0.04668, 0.1836, 0.02877, 0.1595, 0.05285, 0.1412, 0.5434, 0.6475, 0.5511, 0.6147, 0.566, 0.625, 0.5773, 0.3576, 0.6057, 0.3589, 0.6022, 0.3777, 0.8724, 0.4318, 0.863, 0.4587, 0.8419, 0.4362, 0.4207, 0.2131, 0.4104, 0.2336, 0.398, 0.1984, 0.2064, 0.2148, 0.1894, 0.232, 0.1923, 0.2043, 0.7291, 0.7577, 0.7634, 0.7747, 0.7262, 0.7816, 0.2145, 0.06897, 0.2224, 0.04393, 0.2369, 0.06382, 0.2224, 0.04393, 0.2145, 0.06897, 0.1833, 0.05328, 0.6, 0.7632, 0.5668, 0.7518, 0.5973, 0.7481, 0.3042, 0.1362, 0.3064, 0.1786, 0.2765, 0.1467, 0.1598, 0.1345, 0.1395, 0.1003, 0.173, 0.1086, 0.5741, 0.656, 0.566, 0.625, 0.583, 0.633, 0.8287, 0.1738, 0.8467, 0.1463, 0.8545, 0.1757, 0.05006, 0.5043, 0.03616, 0.5452, 0.02125, 0.506, 0.1626, 0.4661, 0.1265, 0.4741, 0.1294, 0.4527, 0.4583, 0.2491, 0.4324, 0.2421, 0.452, 0.2233, 0.7864, 0.4134, 0.7529, 0.4135, 0.7545, 0.3925, 0.7399, 0.4354, 0.7114, 0.433, 0.7273, 0.4074, 0.1167, 0.6475, 0.123, 0.6752, 0.1, 0.6641, 0.3624, 0.7791, 0.3679, 0.7587, 0.3967, 0.7703, 0.5563, 0.4222, 0.5414, 0.3967, 0.5683, 0.3973, 0.2504, 0.0, 0.2687, 0.01447, 0.2342, 0.01253, 0.5946, 0.1172, 0.5613, 0.1181, 0.5831, 0.0936, 0.2049, 0.2646, 0.2357, 0.2869, 0.192, 0.2919, 0.8429, 0.02607, 0.8728, 0.04091, 0.835, 0.06225, 0.5198, 0.6533, 0.4924, 0.6366, 0.5143, 0.6259, 0.2687, 0.01447, 0.2504, 0.0, 0.2804, 0.001584, 0.5886, 0.281, 0.5752, 0.3022, 0.5589, 0.2781, 0.5109, 0.5702, 0.5327, 0.5854, 0.4841, 0.599, 0.517, 0.4407, 0.5306, 0.417, 0.5443, 0.4548, 0.2681, 0.3341, 0.2749, 0.36, 0.2507, 0.3494, 0.1765, 0.1851, 0.156, 0.1686, 0.1815, 0.1557, 0.01158, 0.4615, 0.02125, 0.506, 0.003575, 0.4824, 0.4266, 0.6213, 0.3965, 0.6327, 0.3916, 0.609, 0.9102, 0.504, 0.8858, 0.5119, 0.8874, 0.4755, 0.1598, 0.1345, 0.1303, 0.1499, 0.1395, 0.1003, 0.2395, 0.5763, 0.2299, 0.5937, 0.2154, 0.5747, 0.1884, 0.5158, 0.1751, 0.5396, 0.1731, 0.5017, 0.7987, 0.1561, 0.8287, 0.1738, 0.809, 0.1837, 0.557, 0.5732, 0.5728, 0.5485, 0.5856, 0.5716, 0.8852, 0.5498, 0.9078, 0.5401, 0.8936, 0.5786, 0.557, 0.5732, 0.5856, 0.5716, 0.5647, 0.5939, 0.5728, 0.5485, 0.5454, 0.5413, 0.5691, 0.5233, 0.7802, 0.1432, 0.7626, 0.1613, 0.7548, 0.1353, 0.6118, 0.2013, 0.6393, 0.1912, 0.6262, 0.2263, 0.7761, 0.2407, 0.8142, 0.2253, 0.8075, 0.2593, 0.8013, 0.7795, 0.8019, 0.7345, 0.8196, 0.7488, 0.7273, 0.3887, 0.7545, 0.3925, 0.7529, 0.4135, 0.03622, 0.4918, 0.05006, 0.5043, 0.02125, 0.506, 0.2221, 0.1447, 0.2307, 0.1294, 0.239, 0.1449, 0.6319, 0.1223, 0.6518, 0.1233, 0.6255, 0.1636, 0.8467, 0.1463, 0.8287, 0.1738, 0.8257, 0.1251, 0.9457, 0.9789, 0.93, 1.0, 0.93, 0.9783, 0.1765, 0.1851, 0.1545, 0.1996, 0.156, 0.1686, 0.1673, 0.6787, 0.1873, 0.707, 0.1537, 0.6982, 0.1928, 0.5682, 0.1957, 0.6021, 0.1658, 0.5869, 0.6022, 0.3777, 0.5692, 0.3791, 0.5773, 0.3576, 0.2154, 0.5747, 0.2299, 0.5937, 0.1957, 0.6021, 0.1019, 0.07874, 0.07023, 0.1091, 0.06898, 0.06332, 0.7737, 0.2717, 0.7481, 0.2745, 0.7274, 0.2518, 0.8226, 0.3812, 0.7864, 0.4134, 0.7806, 0.3794, 0.08825, 0.6226, 0.05217, 0.6442, 0.0493, 0.6182, 0.461, 0.5188, 0.4558, 0.4778, 0.4886, 0.4729, 0.5668, 0.7518, 0.5668, 0.7243, 0.6015, 0.7229, 0.4886, 0.4729, 0.4818, 0.4502, 0.517, 0.4407, 0.1731, 0.5017, 0.1186, 0.4958, 0.1265, 0.4741, 0.432, 0.4609, 0.4547, 0.4365, 0.4558, 0.4778, 0.4547, 0.4365, 0.4818, 0.4502, 0.4558, 0.4778, 0.5192, 0.7276, 0.5105, 0.7521, 0.4948, 0.731, 0.4661, 0.6247, 0.5143, 0.6259, 0.4924, 0.6366, 0.5941, 0.6533, 0.6007, 0.6285, 0.6167, 0.6423, 0.1751, 0.5396, 0.1569, 0.5232, 0.1731, 0.5017, 0.2126, 0.5228, 0.1751, 0.5396, 0.1884, 0.5158, 0.3818, 0.7358, 0.4066, 0.7501, 0.3679, 0.7587, 0.1992, 0.1701, 0.1815, 0.1557, 0.2043, 0.1324, 0.8434, 0.3587, 0.8691, 0.3465, 0.872, 0.3743, 0.4211, 0.9598, 0.437, 0.952, 0.43, 0.9729, 0.4542, 0.08325, 0.4841, 0.07801, 0.4676, 0.1189, 0.6353, 0.07113, 0.6195, 0.1012, 0.5831, 0.0936, 0.08945, 0.22, 0.04992, 0.202, 0.07248, 0.191, 0.8483, 0.1073, 0.8666, 0.1427, 0.8467, 0.1463, 0.4986, 0.5316, 0.518, 0.5203, 0.5109, 0.5702, 0.809, 0.1837, 0.8002, 0.205, 0.7827, 0.1805, 0.7793, 0.5283, 0.8058, 0.4972, 0.8133, 0.5272, 0.5902, 0.5209, 0.582, 0.4938, 0.6129, 0.5039, 0.6876, 0.5791, 0.7295, 0.5777, 0.7081, 0.6059, 0.582, 0.4938, 0.566, 0.501, 0.5497, 0.4868, 0.4826, 0.1447, 0.5216, 0.1274, 0.5002, 0.1591, 0.81, 0.575, 0.8018, 0.55, 0.8388, 0.5708, 0.0369, 0.5916, 0.03616, 0.5452, 0.06873, 0.5786, 0.5544, 0.08846, 0.5742, 0.06028, 0.5831, 0.0936, 0.887, 0.7151, 0.8817, 0.7514, 0.874, 0.7231, 0.698, 0.7555, 0.676, 0.7669, 0.6807, 0.751, 0.163, 0.2048, 0.1923, 0.2043, 0.1676, 0.2424, 0.225, 0.1042, 0.2548, 0.1244, 0.2307, 0.1294, 0.03898, 0.7696, 0.02607, 0.7866, 0.02533, 0.7614, 0.9725, 0.4584, 0.9725, 0.4221, 0.9854, 0.4425, 0.6024, 0.4796, 0.6175, 0.4469, 0.6372, 0.4866, 0.1762, 0.07897, 0.1833, 0.05328, 0.1993, 0.09031, 0.697, 0.7856, 0.698, 0.7555, 0.7291, 0.7577, 0.482, 0.282, 0.437, 0.269, 0.4583, 0.2491, 0.5198, 0.6533, 0.5143, 0.6259, 0.5434, 0.6475, 0.1993, 0.1126, 0.173, 0.1086, 0.1993, 0.09031, 0.09596, 0.462, 0.09435, 0.4471, 0.1294, 0.4527, 0.8717, 0.1808, 0.8522, 0.2127, 0.8344, 0.1993, 0.4384, 0.4192, 0.432, 0.4609, 0.4076, 0.4222, 0.566, 0.501, 0.582, 0.4938, 0.5691, 0.5233, 0.1515, 0.2784, 0.192, 0.2919, 0.1497, 0.3107, 0.1169, 0.7523, 0.1379, 0.7597, 0.116, 0.7952, 0.8298, 0.2425, 0.8075, 0.2593, 0.8142, 0.2253, 0.07642, 0.4137, 0.09333, 0.4184, 0.08011, 0.4316, 0.2487, 0.037, 0.296, 0.03688, 0.28, 0.06388, 0.566, 0.625, 0.5647, 0.5939, 0.5884, 0.6039, 0.1634, 0.6454, 0.1673, 0.6787, 0.123, 0.6752, 0.9048, 0.02512, 0.8866, 0.05041, 0.8844, 1.546e-08, 0.05285, 0.1412, 0.06705, 0.1638, 0.04668, 0.1836, 0.2546, 0.5092, 0.2417, 0.5248, 0.227, 0.5038, 0.5692, 0.3791, 0.5577, 0.3609, 0.5773, 0.3576, 0.08969, 0.1612, 0.06705, 0.1638, 0.09395, 0.1334, 0.4042, 0.508, 0.4351, 0.5369, 0.4095, 0.5572, 0.4661, 0.6247, 0.4841, 0.599, 0.5143, 0.6259, 0.2765, 0.1467, 0.239, 0.1449, 0.2548, 0.1244, 0.2423, 0.3229, 0.2507, 0.3494, 0.2314, 0.3447, 0.04791, 0.08233, 0.07023, 0.1091, 0.03744, 0.1202, 0.874, 0.7231, 0.857, 0.7028, 0.887, 0.7151, 0.437, 0.269, 0.482, 0.282, 0.4587, 0.3, 0.1815, 0.1557, 0.156, 0.1686, 0.1598, 0.1345, 0.7505, 0.829, 0.7636, 0.8466, 0.7476, 0.8637, 0.4134, 0.1569, 0.4556, 0.1587, 0.431, 0.1915, 0.1055, 0.5374, 0.08157, 0.5594, 0.07369, 0.5216, 0.733, 0.5043, 0.7753, 0.4841, 0.7665, 0.5124, 0.554, 0.1495, 0.5542, 0.1926, 0.5246, 0.1664, 0.2531, 0.865, 0.2564, 0.8499, 0.2564, 0.8851, 0.986, 0.3465, 0.986, 0.3847, 0.9725, 0.365, 0.1775, 0.6253, 0.1634, 0.6454, 0.1443, 0.6199, 0.6007, 0.6285, 0.635, 0.6141, 0.6167, 0.6423, 0.3864, 0.2334, 0.3822, 0.212, 0.398, 0.1984, 0.5216, 0.1274, 0.5246, 0.1664, 0.5002, 0.1591, 0.09395, 0.1334, 0.05285, 0.1412, 0.07023, 0.1091, 0.5357, 0.0589, 0.5101, 0.0529, 0.5343, 0.02926, 0.437, 0.269, 0.4363, 0.2914, 0.4126, 0.282, 0.1993, 0.09031, 0.173, 0.1086, 0.1762, 0.07897, 0.8254, 0.9142, 0.8141, 0.9491, 0.8013, 0.9142, 0.11, 0.1976, 0.08945, 0.22, 0.07248, 0.191, 0.02533, 0.7614, 0.03653, 0.7443, 0.03898, 0.7696, 0.5542, 0.1926, 0.5847, 0.1707, 0.5942, 0.1794, 0.1751, 0.5396, 0.1928, 0.5682, 0.1633, 0.5633, 0.1172, 0.04747, 0.07986, 0.03129, 0.1223, 0.03278, 0.5327, 0.5854, 0.5109, 0.5702, 0.5356, 0.5625, 0.2003, 0.3436, 0.2314, 0.3447, 0.2279, 0.3596, 0.3159, 0.6596, 0.302, 0.6742, 0.2964, 0.6475, 0.4215, 0.5839, 0.4476, 0.5903, 0.4266, 0.6213, 0.554, 0.1495, 0.5847, 0.1707, 0.5542, 0.1926, 0.2571, 0.05496, 0.2369, 0.06382, 0.2487, 0.037, 0.5246, 0.1664, 0.5542, 0.1926, 0.5209, 0.1999, 0.2154, 0.5747, 0.1957, 0.6021, 0.1928, 0.5682, 0.3965, 0.6327, 0.3903, 0.6556, 0.3675, 0.6408, 0.06893, 0.23, 0.06487, 0.2614, 0.05049, 0.2367, 0.8344, 0.1993, 0.8002, 0.205, 0.809, 0.1837, 0.28, 0.06388, 0.296, 0.03688, 0.3251, 0.07226, 0.4676, 0.1189, 0.4392, 0.14, 0.4284, 0.111, 0.1269, 0.5515, 0.09785, 0.5858, 0.08157, 0.5594, 0.9098, 0.06766, 0.9009, 0.1146, 0.8757, 0.0863, 0.04992, 0.202, 0.08945, 0.22, 0.06893, 0.23, 0.2919, 0.547, 0.3239, 0.5652, 0.2919, 0.5802, 0.6062, 0.5714, 0.6121, 0.5415, 0.6279, 0.5455, 0.7127, 0.5262, 0.6799, 0.5139, 0.7047, 0.4906, 0.4392, 0.14, 0.4676, 0.1189, 0.4556, 0.1587, 0.1775, 0.6253, 0.1957, 0.6021, 0.2177, 0.6238, 0.2606, 0.1568, 0.2765, 0.1467, 0.2744, 0.1824, 0.2047, 0.6604, 0.1673, 0.6787, 0.183, 0.6579, 0.7386, 0.09062, 0.7201, 0.07857, 0.7521, 0.05987, 0.135, 0.1803, 0.1303, 0.1499, 0.156, 0.1686, 0.1751, 0.5396, 0.1473, 0.5535, 0.1569, 0.5232, 0.7289, 0.1537, 0.7548, 0.1353, 0.7626, 0.1613, 0.8122, 0.6233, 0.8232, 0.5964, 0.8324, 0.6178, 0.1658, 0.5869, 0.1443, 0.6199, 0.1225, 0.6091, 0.7044, 0.4132, 0.7114, 0.433, 0.6898, 0.4198, 0.6121, 0.5415, 0.5728, 0.5485, 0.5902, 0.5209, 0.8093, 0.4469, 0.7753, 0.4841, 0.779, 0.4472, 0.226, 0.2067, 0.2389, 0.1815, 0.2536, 0.1954, 0.148, 0.2282, 0.1283, 0.2144, 0.1421, 0.2103, 0.09333, 0.4184, 0.08401, 0.3974, 0.1126, 0.4125, 0.9706, 0.05314, 0.9621, 0.03764, 0.9706, 3.865e-09, 0.2128, 0.488, 0.2376, 0.4843, 0.227, 0.5038, 0.4789, 0.548, 0.461, 0.5188, 0.4986, 0.5316, 0.7618, 0.441, 0.7864, 0.4134, 0.779, 0.4472, 0.5443, 0.4548, 0.5563, 0.4222, 0.5665, 0.4602, 0.1065, 0.1068, 0.09395, 0.1334, 0.07023, 0.1091, 0.1992, 0.1701, 0.1765, 0.1851, 0.1815, 0.1557, 0.1395, 0.1003, 0.1307, 0.068, 0.1545, 0.07098, 0.367, 0.802, 0.3624, 0.7791, 0.3914, 0.7903, 0.2043, 0.1324, 0.173, 0.1086, 0.1993, 0.1126, 0.6069, 0.1548, 0.5942, 0.1794, 0.5847, 0.1707, 0.7284, 0.6404, 0.7296, 0.6141, 0.7475, 0.6278, 0.437, 0.269, 0.4046, 0.2597, 0.4324, 0.2421, 0.8133, 0.5272, 0.8058, 0.4972, 0.8294, 0.5086, 0.5127, 0.395, 0.4817, 0.3869, 0.4997, 0.3706, 0.1395, 0.1003, 0.1303, 0.1499, 0.1065, 0.1068, 0.1308, 0.8209, 0.116, 0.7952, 0.1434, 0.7839, 0.1918, 0.03371, 0.1469, 0.03844, 0.1531, 0.02219, 0.6221, 0.9641, 0.6221, 0.9197, 0.6369, 0.9467, 0.5884, 0.6039, 0.6062, 0.5714, 0.611, 0.5947, 0.8287, 0.1738, 0.8344, 0.1993, 0.809, 0.1837, 0.6, 0.7632, 0.5973, 0.7481, 0.6246, 0.7504, 0.05552, 0.4499, 0.01709, 0.4456, 0.04694, 0.4341, 0.8438, 0.08713, 0.8757, 0.0863, 0.8483, 0.1073, 0.7472, 0.4751, 0.733, 0.5043, 0.7316, 0.4678, 0.1019, 0.774, 0.1169, 0.7523, 0.116, 0.7952, 0.1186, 0.4958, 0.1731, 0.5017, 0.1303, 0.522, 0.6353, 0.07113, 0.6531, 0.08805, 0.6195, 0.1012, 0.684, 0.4551, 0.6898, 0.4198, 0.7114, 0.433, 0.1942, 0.8692, 0.2158, 0.8727, 0.205, 0.9056, 0.7827, 0.1805, 0.7626, 0.1613, 0.7987, 0.1561, 0.391, 0.724, 0.4206, 0.7202, 0.4066, 0.7501, 0.3736, 0.4574, 0.3878, 0.4258, 0.4036, 0.4735, 0.8438, 0.08713, 0.8483, 0.1073, 0.8257, 0.1251, 0.003813, 0.7925, 0.01359, 0.7857, 0.01605, 0.8151, 0.2508, 0.3015, 0.2423, 0.3229, 0.2084, 0.3179, 0.5691, 0.5233, 0.5454, 0.5413, 0.5386, 0.5052, 0.733, 0.5043, 0.7322, 0.5414, 0.7127, 0.5262, 0.5343, 0.02926, 0.561, 0.01927, 0.5742, 0.06028, 0.6766, 0.7208, 0.6938, 0.6925, 0.6983, 0.7184, 0.05006, 0.5043, 0.09055, 0.484, 0.0853, 0.5064, 0.6099, 0.2793, 0.6006, 0.2481, 0.6306, 0.2503, 0.8858, 0.5119, 0.8571, 0.5158, 0.8874, 0.4755, 0.557, 0.5732, 0.5454, 0.5413, 0.5728, 0.5485, 0.7665, 0.5124, 0.7793, 0.5283, 0.7538, 0.5694, 0.487, 0.1866, 0.5055, 0.2205, 0.4798, 0.22, 0.4974, 0.2525, 0.482, 0.282, 0.4821, 0.2485, 0.0, 0.888, 0.02103, 0.8747, 0.02103, 0.9177, 0.4042, 0.508, 0.432, 0.4609, 0.4381, 0.5049, 0.733, 0.5043, 0.7047, 0.4906, 0.7316, 0.4678, 0.4384, 0.4192, 0.4547, 0.4365, 0.432, 0.4609, 0.582, 0.4938, 0.5902, 0.4425, 0.6024, 0.4796, 0.8757, 0.0863, 0.9009, 0.1146, 0.8726, 0.1168, 0.6099, 0.2793, 0.5886, 0.281, 0.5656, 0.2628, 0.8724, 0.4318, 0.8374, 0.4097, 0.872, 0.3743, 0.7802, 0.1432, 0.7987, 0.1561, 0.7626, 0.1613, 0.163, 0.2048, 0.1676, 0.2424, 0.148, 0.2282, 0.8419, 0.4362, 0.8093, 0.4469, 0.8374, 0.4097, 0.02877, 0.1595, 0.04668, 0.1836, 0.03131, 0.2159, 0.04908, 0.4119, 0.07642, 0.4137, 0.04694, 0.4341, 0.1225, 0.6091, 0.1167, 0.6475, 0.08825, 0.6226, 0.3248, 0.4062, 0.3248, 0.4558, 0.2919, 0.4417, 0.4841, 0.07801, 0.5081, 0.09338, 0.4676, 0.1189, 0.09596, 0.462, 0.1265, 0.4741, 0.09055, 0.484, 0.3967, 0.7703, 0.4066, 0.7501, 0.4168, 0.7735, 0.6799, 0.5139, 0.699, 0.5477, 0.6745, 0.5603, 0.5192, 0.7276, 0.5062, 0.7021, 0.5295, 0.6971, 0.7253, 0.7321, 0.698, 0.7555, 0.6983, 0.7184, 0.5589, 0.2781, 0.5752, 0.3022, 0.5472, 0.3058, 0.01359, 0.7857, 0.03801, 0.805, 0.01605, 0.8151, 0.7807, 0.04173, 0.8078, 0.05466, 0.7792, 0.07527, 0.8093, 0.4469, 0.8274, 0.4685, 0.8058, 0.4972, 0.5742, 0.06028, 0.6016, 0.02601, 0.6112, 0.05827, 0.4476, 0.5903, 0.4215, 0.5839, 0.457, 0.5634, 0.06487, 0.2614, 0.06893, 0.23, 0.08467, 0.2538, 0.1225, 0.6091, 0.08825, 0.6226, 0.09785, 0.5858, 0.03616, 0.5452, 0.0369, 0.5916, 0.01355, 0.5537, 0.4924, 0.6366, 0.5198, 0.6533, 0.492, 0.6598, 0.8388, 0.5708, 0.8018, 0.55, 0.8133, 0.5272, 0.6255, 0.1636, 0.6393, 0.1912, 0.6118, 0.2013, 0.3864, 0.183, 0.4134, 0.1569, 0.398, 0.1984, 0.7262, 0.7816, 0.7634, 0.7747, 0.7639, 0.7916, 0.4974, 0.2525, 0.5589, 0.2781, 0.511, 0.2749, 0.1294, 0.4527, 0.09435, 0.4471, 0.1103, 0.4286, 0.8294, 0.5086, 0.8274, 0.4685, 0.8452, 0.4813, 0.2871, 0.1811, 0.2744, 0.1824, 0.2765, 0.1467, 0.6112, 0.05827, 0.5831, 0.0936, 0.5742, 0.06028, 0.5143, 0.2987, 0.482, 0.282, 0.511, 0.2749, 0.1172, 0.04747, 0.1019, 0.07874, 0.07986, 0.03129, 0.8298, 0.2425, 0.8522, 0.2127, 0.8634, 0.247, 0.6007, 0.6285, 0.583, 0.633, 0.5884, 0.6039, 0.1879, 0.1878, 0.1923, 0.2043, 0.163, 0.2048, 0.461, 0.5188, 0.4381, 0.5049, 0.4558, 0.4778, 0.2075, 0.09359, 0.2369, 0.06382, 0.2527, 0.09531, 0.2534, 0.6163, 0.2546, 0.6476, 0.231, 0.6235, 0.5306, 0.417, 0.5127, 0.395, 0.5414, 0.3967, 0.1545, 0.07098, 0.1833, 0.05328, 0.1762, 0.07897, 0.03547, 0.4736, 0.01158, 0.4615, 0.01709, 0.4456, 0.8019, 0.7345, 0.8013, 0.6777, 0.8193, 0.7114, 0.1515, 0.2784, 0.14, 0.2827, 0.1305, 0.276, 0.7536, 0.6106, 0.7475, 0.6278, 0.7296, 0.6141, 0.9304, 0.4311, 0.8971, 0.4389, 0.9167, 0.3973, 0.8388, 0.5708, 0.8571, 0.5158, 0.8712, 0.5392, 0.8388, 0.5708, 0.8133, 0.5272, 0.8571, 0.5158, 0.5941, 0.6533, 0.5741, 0.656, 0.6007, 0.6285, 0.4542, 0.08325, 0.4676, 0.1189, 0.4284, 0.111, 0.8093, 0.4469, 0.8058, 0.4972, 0.7753, 0.4841, 0.8484, 0.6016, 0.8677, 0.5773, 0.8782, 0.6113, 0.8666, 0.1427, 0.8717, 0.1808, 0.8545, 0.1757, 0.2314, 0.5209, 0.226, 0.5503, 0.2126, 0.5228, 0.4036, 0.2987, 0.383, 0.2642, 0.4126, 0.282, 0.06898, 0.06332, 0.07986, 0.03129, 0.1019, 0.07874, 0.4574, 0.3909, 0.4805, 0.4262, 0.4384, 0.4192, 0.1993, 0.09031, 0.1833, 0.05328, 0.2145, 0.06897, 0.7253, 0.7321, 0.7183, 0.7009, 0.7455, 0.7123, 0.8728, 0.04091, 0.8526, 0.008128, 0.8844, 1.546e-08, 0.1421, 0.2103, 0.163, 0.2048, 0.148, 0.2282, 0.7824, 0.6316, 0.7536, 0.6106, 0.794, 0.5987, 0.3864, 0.2334, 0.4104, 0.2336, 0.4046, 0.2597, 0.0853, 0.5064, 0.1055, 0.5374, 0.07369, 0.5216, 0.5497, 0.4868, 0.5443, 0.4548, 0.5665, 0.4602, 0.3864, 0.183, 0.3958, 0.1295, 0.4134, 0.1569, 0.8452, 0.4813, 0.8571, 0.5158, 0.8294, 0.5086, 0.7295, 0.5777, 0.7538, 0.5694, 0.7536, 0.6106, 0.5454, 0.5413, 0.5356, 0.5625, 0.5109, 0.5702, 0.8058, 0.4972, 0.7665, 0.5124, 0.7753, 0.4841, 0.5544, 0.08846, 0.5613, 0.1181, 0.5389, 0.1125, 0.5668, 0.792, 0.6, 0.7632, 0.6122, 0.7759, 0.5143, 0.6259, 0.5511, 0.6147, 0.5434, 0.6475, 0.8494, 0.6309, 0.8484, 0.6016, 0.8782, 0.6113, 0.3624, 0.6075, 0.3965, 0.6327, 0.3675, 0.6408, 0.8942, 0.4057, 0.872, 0.3743, 0.8993, 0.3776, 0.2043, 0.1324, 0.1815, 0.1557, 0.173, 0.1086, 0.7972, 0.1177, 0.7802, 0.1432, 0.7767, 0.1235, 0.1264, 0.2959, 0.112, 0.2796, 0.1305, 0.276, 0.6006, 0.2481, 0.6099, 0.2793, 0.5656, 0.2628, 0.6759, 0.8526, 0.6745, 0.829, 0.7103, 0.8413, 0.8002, 0.205, 0.7759, 0.2056, 0.7827, 0.1805, 0.7529, 0.4135, 0.7273, 0.4074, 0.7273, 0.3887, 0.5935, 0.4026, 0.6022, 0.3777, 0.6068, 0.4108, 0.1283, 0.2144, 0.11, 0.1976, 0.135, 0.1803, 0.7806, 0.3794, 0.7864, 0.4134, 0.7545, 0.3925, 0.2126, 0.5228, 0.227, 0.5038, 0.2314, 0.5209, 0.2149, 0.19, 0.1923, 0.2043, 0.1879, 0.1878, 0.9786, 0.1677, 0.9786, 0.2052, 0.9621, 0.1901, 0.08825, 0.6226, 0.06873, 0.5786, 0.09785, 0.5858, 0.1395, 0.1003, 0.1065, 0.1068, 0.1307, 0.068, 0.3624, 0.6075, 0.3814, 0.5881, 0.3916, 0.609, 0.5208, 0.2352, 0.4974, 0.2525, 0.5055, 0.2205, 0.4266, 0.6213, 0.3916, 0.609, 0.4215, 0.5839, 0.8324, 0.6178, 0.8232, 0.5964, 0.8484, 0.6016, 0.2299, 0.5937, 0.2395, 0.5763, 0.2534, 0.6163, 0.5443, 0.4548, 0.5497, 0.4868, 0.517, 0.4407, 0.8483, 0.1073, 0.8467, 0.1463, 0.8257, 0.1251, 0.2369, 0.06382, 0.2629, 0.07586, 0.2527, 0.09531, 0.478, 0.764, 0.5037, 0.7833, 0.4792, 0.798, 0.5656, 0.2628, 0.5589, 0.2781, 0.5419, 0.2463, 0.2307, 0.1294, 0.2015, 0.1249, 0.225, 0.1042, 0.09344, 0.8011, 0.1019, 0.774, 0.116, 0.7952, 0.457, 0.5634, 0.4215, 0.5839, 0.4095, 0.5572, 0.2224, 0.04393, 0.1918, 0.03371, 0.2093, 0.01583, 0.3239, 0.6892, 0.3112, 0.7126, 0.3011, 0.7003, 0.1421, 0.2103, 0.1283, 0.2144, 0.135, 0.1803, 0.7562, 0.1051, 0.7386, 0.09062, 0.7792, 0.07527, 0.9845, 0.7527, 0.9984, 0.777, 0.9794, 0.777, 0.8452, 0.4813, 0.8274, 0.4685, 0.863, 0.4587, 0.7827, 0.1805, 0.7759, 0.2056, 0.7529, 0.1911, 0.08825, 0.6226, 0.0493, 0.6182, 0.06873, 0.5786, 0.4841, 0.599, 0.457, 0.5634, 0.4872, 0.5738, 0.7767, 0.1235, 0.7802, 0.1432, 0.7548, 0.1353, 0.0493, 0.6182, 0.0369, 0.5916, 0.06873, 0.5786, 0.7134, 0.09904, 0.7201, 0.07857, 0.7386, 0.09062, 0.09055, 0.484, 0.05006, 0.5043, 0.06425, 0.4734, 0.2357, 0.2869, 0.2084, 0.3179, 0.192, 0.2919, 0.3624, 0.9645, 0.3633, 0.9373, 0.379, 0.9495, 0.1434, 0.7839, 0.1559, 0.8018, 0.1308, 0.8209, 0.5902, 0.5209, 0.5691, 0.5233, 0.582, 0.4938, 0.4207, 0.2131, 0.4324, 0.2421, 0.4104, 0.2336, 0.9098, 0.06766, 0.8757, 0.0863, 0.873, 0.06479, 0.6062, 0.5714, 0.5856, 0.5716, 0.6121, 0.5415, 0.1918, 0.03371, 0.1757, 0.007494, 0.2093, 0.01583, 0.5386, 0.5052, 0.518, 0.5203, 0.5002, 0.4939, 0.7274, 0.2518, 0.7167, 0.2234, 0.7457, 0.2311, 0.1066, 0.5167, 0.1303, 0.522, 0.1055, 0.5374, 0.4789, 0.548, 0.4986, 0.5316, 0.5109, 0.5702, 0.226, 0.2067, 0.2235, 0.24, 0.2064, 0.2148, 0.7273, 0.4074, 0.7039, 0.4005, 0.7273, 0.3887, 0.5839, 0.2375, 0.6006, 0.2481, 0.5656, 0.2628, 0.9102, 0.504, 0.9146, 0.46, 0.9352, 0.472, 0.1167, 0.6475, 0.1, 0.6641, 0.06923, 0.6398, 0.2032, 0.2453, 0.1894, 0.232, 0.2064, 0.2148, 0.04827, 0.7862, 0.03801, 0.805, 0.02607, 0.7866, 0.7316, 0.4678, 0.701, 0.4605, 0.7114, 0.433, 0.2507, 0.3494, 0.2423, 0.3229, 0.2681, 0.3341, 0.7375, 0.1113, 0.7386, 0.09062, 0.7562, 0.1051, 0.2049, 0.2646, 0.2244, 0.2666, 0.2357, 0.2869, 0.1265, 0.4741, 0.1186, 0.4958, 0.09055, 0.484, 0.2179, 0.7694, 0.2582, 0.7739, 0.2355, 0.8024, 0.05552, 0.4499, 0.06425, 0.4734, 0.03547, 0.4736, 0.2317, 0.1641, 0.2606, 0.1568, 0.2389, 0.1815, 0.702, 0.1153, 0.7134, 0.09904, 0.7176, 0.1273, 0.9214, 0.5617, 0.8936, 0.5786, 0.9078, 0.5401, 0.7176, 0.1273, 0.6929, 0.1364, 0.702, 0.1153, 0.2064, 0.2148, 0.2149, 0.19, 0.226, 0.2067, 0.03691, 0.8279, 0.05418, 0.8147, 0.0561, 0.8373, 0.7167, 0.2234, 0.703, 0.2241, 0.6954, 0.1993, 0.8058, 0.4972, 0.8274, 0.4685, 0.8294, 0.5086, 0.7386, 0.09062, 0.7375, 0.1113, 0.7134, 0.09904, 0.6006, 0.2481, 0.6262, 0.2263, 0.6306, 0.2503, 0.14, 0.2827, 0.1515, 0.2784, 0.138, 0.2927, 5.797e-09, 0.7715, 0.01359, 0.7857, 0.003813, 0.7925, 0.4872, 0.5738, 0.4789, 0.548, 0.5109, 0.5702, 0.1775, 0.6253, 0.1443, 0.6199, 0.1658, 0.5869, 0.2863, 0.1044, 0.2629, 0.07586, 0.289, 0.08475, 0.8726, 0.1168, 0.8666, 0.1427, 0.8483, 0.1073, 0.1894, 0.232, 0.2032, 0.2453, 0.1873, 0.2564, 0.7289, 0.1537, 0.7307, 0.1787, 0.7163, 0.1699, 0.478, 0.9828, 0.4903, 0.96, 0.5004, 0.9828, 0.1443, 0.6199, 0.1167, 0.6475, 0.1225, 0.6091, 0.703, 0.2241, 0.7274, 0.2518, 0.6951, 0.235, 0.1469, 0.03844, 0.1545, 0.07098, 0.1307, 0.068, 0.5665, 0.4602, 0.5563, 0.4222, 0.5902, 0.4425, 0.1569, 0.5232, 0.1473, 0.5535, 0.1269, 0.5515, 0.163, 0.2048, 0.1421, 0.2103, 0.1545, 0.1996, 0.106, 0.2928, 0.112, 0.2796, 0.1264, 0.2959, 0.698, 0.7555, 0.6807, 0.751, 0.6983, 0.7184, 0.07369, 0.5216, 0.08157, 0.5594, 0.03616, 0.5452, 0.7536, 0.6106, 0.7824, 0.6316, 0.7475, 0.6278, 0.5002, 0.4939, 0.4886, 0.4729, 0.517, 0.4407, 0.3068, 0.343, 0.2749, 0.36, 0.297, 0.3318, 0.7737, 0.1002, 0.8088, 0.09547, 0.7972, 0.1177, 0.1094, 0.2483, 0.08945, 0.22, 0.1283, 0.2144, 0.7915, 0.2797, 0.7761, 0.2407, 0.8075, 0.2593, 0.4789, 0.548, 0.4872, 0.5738, 0.457, 0.5634, 0.7307, 0.1787, 0.7289, 0.1537, 0.7626, 0.1613, 0.06923, 0.6398, 0.08825, 0.6226, 0.1167, 0.6475, 0.376, 0.4979, 0.4036, 0.4735, 0.4042, 0.508, 0.01359, 0.7857, 0.02607, 0.7866, 0.03801, 0.805, 0.8122, 0.6233, 0.7824, 0.6316, 0.794, 0.5987, 0.611, 0.5947, 0.6062, 0.5714, 0.6372, 0.5822, 0.03131, 0.2159, 0.01348, 0.1724, 0.02877, 0.1595, 0.4206, 0.7202, 0.4407, 0.7164, 0.4399, 0.751, 0.116, 0.7952, 0.1308, 0.8209, 0.1069, 0.8245, 0.8889, 0.1451, 0.8717, 0.1808, 0.8666, 0.1427, 0.8484, 0.6016, 0.8232, 0.5964, 0.8388, 0.5708, 0.376, 0.4979, 0.3736, 0.4574, 0.4036, 0.4735, 0.6062, 0.5714, 0.6279, 0.5455, 0.6372, 0.5822, 0.977, 0.09049, 0.977, 0.1304, 0.9621, 0.1152, 0.1676, 0.2424, 0.1894, 0.232, 0.1873, 0.2564, 0.9966, 0.9575, 0.9966, 0.9855, 0.9838, 0.9623, 0.6745, 0.5603, 0.699, 0.5477, 0.6876, 0.5791, 0.9167, 0.3973, 0.9352, 0.4005, 0.9304, 0.4311, 0.4476, 0.5903, 0.457, 0.5634, 0.4841, 0.599, 0.5356, 0.5625, 0.5454, 0.5413, 0.557, 0.5732, 0.478, 0.764, 0.4948, 0.731, 0.5105, 0.7521, 0.872, 0.3743, 0.8942, 0.4057, 0.8724, 0.4318, 0.3624, 0.2075, 0.3641, 0.1773, 0.3864, 0.183, 0.8344, 0.1993, 0.8142, 0.2253, 0.8002, 0.205, 0.93, 0.8378, 0.9486, 0.8307, 0.9409, 0.8588, 0.8051, 0.02846, 0.8177, 0.01054, 0.8429, 0.02607, 0.8122, 0.6233, 0.794, 0.5987, 0.8232, 0.5964, 0.4207, 0.2131, 0.398, 0.1984, 0.431, 0.1915, 0.2964, 0.7323, 0.3011, 0.7003, 0.3112, 0.7126, 0.794, 0.5987, 0.7832, 0.5703, 0.81, 0.575, 0.8339, 0.227, 0.8298, 0.2425, 0.8142, 0.2253, 0.835, 0.06225, 0.8728, 0.04091, 0.873, 0.06479, 0.2091, 0.4687, 0.2128, 0.488, 0.1823, 0.4712, 0.1984, 0.496, 0.1731, 0.5017, 0.1823, 0.4712, 0.2224, 0.04393, 0.2342, 0.01253, 0.2487, 0.037, 0.6337, 0.8293, 0.6358, 0.8578, 0.6221, 0.8467, 0.7521, 0.05987, 0.7201, 0.07857, 0.7259, 0.0583, 0.5143, 0.2987, 0.4941, 0.3092, 0.482, 0.282, 0.5884, 0.6039, 0.611, 0.5947, 0.6007, 0.6285, 0.9098, 0.06766, 0.8866, 0.05041, 0.9189, 0.04546, 0.2527, 0.09531, 0.2863, 0.1044, 0.2548, 0.1244, 0.5613, 0.1181, 0.554, 0.1495, 0.5389, 0.1125, 0.4821, 0.2485, 0.482, 0.282, 0.4583, 0.2491, 0.07642, 0.4137, 0.08011, 0.4316, 0.04694, 0.4341, 0.9464, 0.9173, 0.93, 0.9409, 0.93, 0.8962, 0.5381, 0.2865, 0.5143, 0.2987, 0.511, 0.2749, 0.6073, 0.2278, 0.6118, 0.2013, 0.6262, 0.2263, 0.4168, 0.7735, 0.4407, 0.7834, 0.4056, 0.7987, 0.1873, 0.2564, 0.2049, 0.2646, 0.192, 0.2919, 0.5037, 0.7833, 0.4977, 0.8073, 0.4792, 0.798, 0.03547, 0.4736, 0.03622, 0.4918, 0.02125, 0.506, 0.7399, 0.4354, 0.7273, 0.4074, 0.7529, 0.4135, 0.09596, 0.462, 0.09055, 0.484, 0.06425, 0.4734, 0.07248, 0.191, 0.06705, 0.1638, 0.08969, 0.1612, 0.5884, 0.6039, 0.5647, 0.5939, 0.5856, 0.5716, 0.2177, 0.6238, 0.183, 0.6579, 0.1775, 0.6253, 0.03801, 0.805, 0.05418, 0.8147, 0.03691, 0.8279, 0.6246, 0.7504, 0.6122, 0.7759, 0.6, 0.7632, 0.01461, 0.9678, 3.092e-08, 0.9874, 3.092e-08, 0.9551, 0.699, 0.5477, 0.7295, 0.5777, 0.6876, 0.5791, 0.1984, 0.496, 0.2126, 0.5228, 0.1884, 0.5158, 0.4066, 0.7501, 0.4361, 0.7672, 0.4168, 0.7735, 0.8522, 0.2127, 0.8298, 0.2425, 0.8339, 0.227, 0.14, 0.2827, 0.138, 0.2927, 0.1305, 0.276, 0.8874, 0.4755, 0.9146, 0.46, 0.9102, 0.504, 0.4382, 0.8731, 0.4393, 0.895, 0.4211, 0.8655, 0.2863, 0.1044, 0.2527, 0.09531, 0.2629, 0.07586, 0.5127, 0.395, 0.517, 0.4407, 0.4805, 0.4262, 0.5208, 0.2352, 0.5589, 0.2781, 0.4974, 0.2525, 0.432, 0.4609, 0.4558, 0.4778, 0.4381, 0.5049, 0.7783, 0.2268, 0.7457, 0.2311, 0.7759, 0.2056, 0.7253, 0.7321, 0.7455, 0.7123, 0.756, 0.7322, 0.5727, 0.6971, 0.5982, 0.7035, 0.6015, 0.7229, 0.7761, 0.2407, 0.7915, 0.2797, 0.7737, 0.2717, 0.2919, 0.5802, 0.3239, 0.5652, 0.2968, 0.6101, 0.1307, 0.068, 0.1065, 0.1068, 0.1019, 0.07874, 0.6319, 0.1223, 0.6069, 0.1548, 0.5946, 0.1172, 0.4066, 0.7501, 0.3818, 0.7358, 0.391, 0.724, 0.3239, 0.6892, 0.3011, 0.7003, 0.302, 0.6742, 0.3065, 0.5254, 0.3239, 0.5652, 0.2919, 0.547, 0.398, 0.1984, 0.4104, 0.2336, 0.3864, 0.2334, 0.835, 0.06225, 0.8088, 0.09547, 0.8078, 0.05466, 0.7307, 0.1787, 0.7457, 0.2311, 0.7186, 0.199, 0.5246, 0.1664, 0.5209, 0.1999, 0.487, 0.1866, 0.3251, 0.319, 0.3068, 0.343, 0.297, 0.3318, 0.8374, 0.4097, 0.8093, 0.4469, 0.7864, 0.4134, 0.5081, 0.09338, 0.5216, 0.1274, 0.4943, 0.1114, 0.6372, 0.4866, 0.6357, 0.5171, 0.6129, 0.5039, 0.1771, 0.4512, 0.1871, 0.4329, 0.2073, 0.452, 0.123, 0.6752, 0.1537, 0.6982, 0.1129, 0.696, 0.04791, 0.08233, 0.06898, 0.06332, 0.07023, 0.1091, 0.9248, 0.07882, 0.9098, 0.06766, 0.9189, 0.04546, 0.6929, 0.2615, 0.7274, 0.2518, 0.7237, 0.2799, 0.4126, 0.282, 0.383, 0.2642, 0.4046, 0.2597, 0.11, 0.1976, 0.07248, 0.191, 0.1147, 0.1754, 0.2317, 0.1641, 0.2149, 0.19, 0.2166, 0.1501, 0.7047, 0.4906, 0.701, 0.4605, 0.7316, 0.4678, 0.5356, 0.5625, 0.557, 0.5732, 0.5327, 0.5854, 0.5692, 0.3791, 0.5249, 0.3661, 0.5577, 0.3609, 0.4841, 0.599, 0.5327, 0.5854, 0.521, 0.6035, 0.5002, 0.4939, 0.517, 0.4407, 0.5497, 0.4868, 0.432, 0.4609, 0.4036, 0.4735, 0.4076, 0.4222, 0.5208, 0.2352, 0.5419, 0.2463, 0.5589, 0.2781, 0.6556, 0.04676, 0.6352, 0.04914, 0.6307, 0.02942, 0.4399, 0.751, 0.4066, 0.7501, 0.4206, 0.7202, 0.1184, 0.9465, 0.09344, 0.9727, 0.09344, 0.9458, 0.1658, 0.5869, 0.1374, 0.5815, 0.1633, 0.5633, 0.2744, 0.1824, 0.2612, 0.1703, 0.2606, 0.1568, 0.4558, 0.4778, 0.4818, 0.4502, 0.4886, 0.4729, 0.4948, 0.731, 0.5062, 0.7021, 0.5192, 0.7276, 0.5357, 0.0589, 0.5081, 0.09338, 0.5101, 0.0529, 0.2376, 0.4843, 0.2501, 0.4661, 0.2546, 0.5092, 0.7529, 0.1911, 0.7759, 0.2056, 0.7457, 0.2311, 0.1957, 0.6021, 0.1775, 0.6253, 0.1658, 0.5869, 0.794, 0.5987, 0.81, 0.575, 0.8232, 0.5964, 0.03801, 0.805, 0.03691, 0.8279, 0.01605, 0.8151, 0.4066, 0.7501, 0.4399, 0.751, 0.4361, 0.7672, 0.6016, 0.02601, 0.6352, 0.04914, 0.6112, 0.05827, 0.9146, 0.46, 0.8971, 0.4389, 0.9304, 0.4311, 0.8757, 0.0863, 0.8726, 0.1168, 0.8483, 0.1073, 0.4676, 0.1189, 0.4826, 0.1447, 0.4556, 0.1587, 0.3159, 0.6596, 0.3239, 0.6892, 0.302, 0.6742, 0.5414, 0.3967, 0.5692, 0.3791, 0.5683, 0.3973, 0.3914, 0.7903, 0.3967, 0.7703, 0.4056, 0.7987, 0.1569, 0.5232, 0.1269, 0.5515, 0.1303, 0.522, 0.3916, 0.609, 0.3814, 0.5881, 0.4215, 0.5839, 0.1147, 0.1754, 0.08969, 0.1612, 0.108, 0.1463, 0.2954, 0.3974, 0.3248, 0.4062, 0.2919, 0.4417, 0.03517, 0.2443, 0.05049, 0.2367, 0.06487, 0.2614, 0.5618, 0.2359, 0.5656, 0.2628, 0.5419, 0.2463, 0.4036, 0.4735, 0.432, 0.4609, 0.4042, 0.508, 0.1634, 0.6454, 0.183, 0.6579, 0.1673, 0.6787, 0.7103, 0.8413, 0.7103, 0.8803, 0.6997, 0.8751, 0.2032, 0.2453, 0.2064, 0.2148, 0.2235, 0.24, 0.7827, 0.1805, 0.7529, 0.1911, 0.7626, 0.1613, 0.3822, 0.212, 0.3624, 0.2075, 0.3864, 0.183, 0.1269, 0.5515, 0.1473, 0.5535, 0.1633, 0.5633, 0.8287, 0.1738, 0.8545, 0.1757, 0.8344, 0.1993, 0.4583, 0.2491, 0.452, 0.2233, 0.4798, 0.22, 0.2536, 0.1954, 0.2389, 0.1815, 0.2612, 0.1703, 0.2239, 0.559, 0.2154, 0.5747, 0.1928, 0.5682, 0.08467, 0.2538, 0.06893, 0.23, 0.08444, 0.2321, 0.9771, 0.2792, 0.9621, 0.2624, 0.9771, 0.2426, 0.5544, 0.08846, 0.5831, 0.0936, 0.5613, 0.1181, 0.1515, 0.2784, 0.1676, 0.2424, 0.192, 0.2919, 0.4215, 0.8393, 0.4393, 0.8474, 0.4211, 0.8655, 0.7274, 0.2518, 0.703, 0.2241, 0.7167, 0.2234, 0.2235, 0.24, 0.226, 0.2067, 0.2386, 0.2151, 0.05049, 0.2367, 0.03517, 0.2443, 0.03131, 0.2159, 0.135, 0.1803, 0.1147, 0.1754, 0.1303, 0.1499, 0.583, 0.633, 0.6007, 0.6285, 0.5741, 0.656, 0.6745, 0.9177, 0.6904, 0.9368, 0.6745, 0.9619, 0.1639, 0.3175, 0.1497, 0.3107, 0.192, 0.2919, 0.2659, 0.3143, 0.2856, 0.3199, 0.2681, 0.3341, 0.192, 0.2919, 0.2084, 0.3179, 0.1888, 0.3142, 0.1676, 0.2424, 0.1923, 0.2043, 0.1894, 0.232, 0.1305, 0.276, 0.1094, 0.2483, 0.141, 0.2515, 0.7618, 0.441, 0.7399, 0.4354, 0.7529, 0.4135, 0.863, 0.4587, 0.8874, 0.4755, 0.8452, 0.4813, 0.7536, 0.6106, 0.7832, 0.5703, 0.794, 0.5987, 0.5856, 0.5716, 0.5728, 0.5485, 0.6121, 0.5415, 0.5209, 0.1999, 0.5542, 0.1926, 0.5208, 0.2352, 0.1928, 0.5682, 0.2075, 0.5435, 0.2239, 0.559, 0.1833, 0.05328, 0.1545, 0.07098, 0.1469, 0.03844, 0.5209, 0.1999, 0.5208, 0.2352, 0.5055, 0.2205, 0.4168, 0.7735, 0.4056, 0.7987, 0.3967, 0.7703, 0.2687, 0.01447, 0.2487, 0.037, 0.2342, 0.01253, 0.5728, 0.5485, 0.5691, 0.5233, 0.5902, 0.5209, 0.7737, 0.1002, 0.7792, 0.07527, 0.8088, 0.09547, 0.08011, 0.4316, 0.1103, 0.4286, 0.09435, 0.4471, 0.5511, 0.6147, 0.5647, 0.5939, 0.566, 0.625, 0.1019, 0.07874, 0.1172, 0.04747, 0.1307, 0.068, 0.4215, 0.5839, 0.3814, 0.5881, 0.4095, 0.5572, 0.3679, 0.7587, 0.4066, 0.7501, 0.3967, 0.7703, 0.7291, 0.7577, 0.7262, 0.7816, 0.697, 0.7856, 0.8852, 0.5498, 0.8677, 0.5773, 0.8712, 0.5392, 0.1545, 0.1996, 0.135, 0.1803, 0.156, 0.1686, 0.7548, 0.1353, 0.7737, 0.1002, 0.7767, 0.1235, 0.01348, 0.1724, 7.729e-09, 0.1609, 0.01673, 0.1444, 0.6498, 0.2178, 0.6262, 0.2263, 0.6393, 0.1912, 0.437, 0.952, 0.4211, 0.9598, 0.4211, 0.9324, 0.2032, 0.2453, 0.2235, 0.24, 0.2049, 0.2646, 0.08401, 0.3974, 0.09333, 0.4184, 0.07642, 0.4137, 0.6129, 0.5039, 0.582, 0.4938, 0.6024, 0.4796, 0.6245, 0.008757, 0.6525, 0.02455, 0.6307, 0.02942, 0.8467, 0.1463, 0.8666, 0.1427, 0.8545, 0.1757, 0.5618, 0.2359, 0.5419, 0.2463, 0.5208, 0.2352, 0.582, 0.4938, 0.5497, 0.4868, 0.5665, 0.4602, 0.4805, 0.4262, 0.4818, 0.4502, 0.4547, 0.4365, 0.8078, 0.05466, 0.8051, 0.02846, 0.8429, 0.02607, 0.7665, 0.5124, 0.8058, 0.4972, 0.7793, 0.5283, 0.5002, 0.4939, 0.461, 0.5188, 0.4886, 0.4729, 0.2423, 0.3229, 0.2659, 0.3143, 0.2681, 0.3341, 0.3624, 0.8393, 0.3838, 0.8907, 0.3624, 0.9, 0.2126, 0.5228, 0.2075, 0.5435, 0.1751, 0.5396, 0.4541, 0.1932, 0.4798, 0.22, 0.452, 0.2233, 0.1395, 0.1003, 0.1545, 0.07098, 0.173, 0.1086, 0.135, 0.1803, 0.11, 0.1976, 0.1147, 0.1754, 0.7472, 0.4751, 0.7618, 0.441, 0.779, 0.4472, 0.8429, 0.02607, 0.8526, 0.008128, 0.8728, 0.04091, 0.7081, 0.6059, 0.7295, 0.5777, 0.7536, 0.6106, 0.383, 0.2642, 0.3864, 0.2334, 0.4046, 0.2597, 0.173, 0.1086, 0.1545, 0.07098, 0.1762, 0.07897, 0.7274, 0.2518, 0.7761, 0.2407, 0.7737, 0.2717, 0.2508, 0.3015, 0.2084, 0.3179, 0.2357, 0.2869, 0.7832, 0.5703, 0.7793, 0.5283, 0.8018, 0.55, 0.8018, 0.55, 0.7793, 0.5283, 0.8133, 0.5272, 0.1094, 0.2483, 0.08444, 0.2321, 0.08945, 0.22, 0.8324, 0.6178, 0.8484, 0.6016, 0.8494, 0.6309, 0.03547, 0.4736, 0.02125, 0.506, 0.01158, 0.4615, 0.698, 0.7555, 0.7253, 0.7321, 0.7291, 0.7577, 0.156, 0.1686, 0.1303, 0.1499, 0.1598, 0.1345, 0.8429, 0.02607, 0.835, 0.06225, 0.8078, 0.05466, 0.7783, 0.2268, 0.7759, 0.2056, 0.8002, 0.205, 0.2158, 0.8499, 0.2158, 0.8727, 0.1942, 0.8692, 0.9827, 0.6128, 0.9725, 0.5892, 0.9827, 0.5732, 0.6016, 0.02601, 0.6245, 0.008757, 0.6307, 0.02942, 0.8721, 0.9204, 0.8878, 0.9289, 0.8704, 0.9423, 0.6069, 0.1548, 0.6319, 0.1223, 0.6255, 0.1636, 0.1094, 0.2483, 0.112, 0.2796, 0.08467, 0.2538, 0.7237, 0.2799, 0.7274, 0.2518, 0.7481, 0.2745, 0.07023, 0.1091, 0.05285, 0.1412, 0.03744, 0.1202, 0.698, 0.7555, 0.697, 0.7856, 0.676, 0.7669, 0.2355, 0.8024, 0.1942, 0.808, 0.2179, 0.7694, 0.4705, 0.6536, 0.4924, 0.6366, 0.492, 0.6598, 0.1094, 0.2483, 0.1283, 0.2144, 0.141, 0.2515, 0.06873, 0.5786, 0.03616, 0.5452, 0.08157, 0.5594, 0.7183, 0.7009, 0.6983, 0.7184, 0.6938, 0.6925, 0.5327, 0.5854, 0.557, 0.5732, 0.5647, 0.5939, 0.1094, 0.2483, 0.08467, 0.2538, 0.08444, 0.2321, 0.3064, 0.1786, 0.2871, 0.1811, 0.2765, 0.1467, 0.1676, 0.2424, 0.1873, 0.2564, 0.192, 0.2919, 0.6353, 0.07113, 0.5831, 0.0936, 0.6112, 0.05827, 0.2166, 0.9732, 0.1942, 0.9555, 0.2166, 0.943, 0.01673, 0.1444, 0.01698, 0.1043, 0.03744, 0.1202, 0.1923, 0.2043, 0.2149, 0.19, 0.2064, 0.2148, 0.5683, 0.3973, 0.5692, 0.3791, 0.5935, 0.4026, 0.2606, 0.1568, 0.2317, 0.1641, 0.2221, 0.1447, 0.478, 0.8986, 0.496, 0.9053, 0.478, 0.9226, 0.1957, 0.6021, 0.2299, 0.5937, 0.2177, 0.6238, 0.431, 0.1915, 0.4556, 0.1587, 0.4541, 0.1932, 0.5327, 0.5854, 0.5647, 0.5939, 0.521, 0.6035, 0.138, 0.2927, 0.1264, 0.2959, 0.1305, 0.276, 0.1303, 0.522, 0.1269, 0.5515, 0.1055, 0.5374, 0.4042, 0.508, 0.4381, 0.5049, 0.4351, 0.5369, 0.02607, 0.7866, 0.01359, 0.7857, 0.02533, 0.7614, 0.6518, 0.1233, 0.6319, 0.1223, 0.6531, 0.08805, 0.08011, 0.4316, 0.09435, 0.4471, 0.05552, 0.4499, 0.1676, 0.2424, 0.141, 0.2515, 0.148, 0.2282, 0.4583, 0.2491, 0.437, 0.269, 0.4324, 0.2421, 0.6069, 0.1548, 0.5847, 0.1707, 0.5946, 0.1172, 0.7127, 0.5262, 0.7047, 0.4906, 0.733, 0.5043, 0.5434, 0.6475, 0.566, 0.625, 0.5741, 0.656, 0.2964, 0.912, 0.3092, 0.8785, 0.3243, 0.912, 0.04992, 0.202, 0.05049, 0.2367, 0.03131, 0.2159, 0.08011, 0.4316, 0.05552, 0.4499, 0.04694, 0.4341, 0.7807, 0.04173, 0.8051, 0.02846, 0.8078, 0.05466, 0.1307, 0.068, 0.1172, 0.04747, 0.1469, 0.03844, 0.9304, 0.4311, 0.9352, 0.472, 0.9146, 0.46, 0.9009, 0.1146, 0.8889, 0.1451, 0.8726, 0.1168, 0.7259, 0.0583, 0.7255, 0.03992, 0.7614, 0.03594, 0.2612, 0.1703, 0.2744, 0.1824, 0.2536, 0.1954, 0.8142, 0.2253, 0.7783, 0.2268, 0.8002, 0.205, 0.9009, 0.1146, 0.9098, 0.06766, 0.9219, 0.1044, 0.5884, 0.6039, 0.5856, 0.5716, 0.6062, 0.5714, 0.1626, 0.4661, 0.1823, 0.4712, 0.1731, 0.5017, 0.123, 0.6752, 0.1673, 0.6787, 0.1537, 0.6982, 0.5823, 0.8825, 0.5682, 0.8648, 0.5847, 0.8501, 0.2113, 0.6818, 0.1673, 0.6787, 0.2047, 0.6604, 0.5823, 0.8825, 0.5668, 0.9028, 0.5682, 0.8648, 0.4841, 0.07801, 0.5101, 0.0529, 0.5081, 0.09338, 0.03131, 0.2159, 0.04668, 0.1836, 0.04992, 0.202, 0.7737, 0.1002, 0.7972, 0.1177, 0.7767, 0.1235, 0.8232, 0.5964, 0.81, 0.575, 0.8388, 0.5708, 0.4284, 0.111, 0.4392, 0.14, 0.4134, 0.1569, 0.3164, 0.8174, 0.2964, 0.8412, 0.2964, 0.8155, 0.872, 0.3743, 0.8374, 0.4097, 0.8226, 0.3812, 0.5542, 0.1926, 0.5822, 0.2264, 0.5618, 0.2359, 0.1873, 0.707, 0.1673, 0.6787, 0.2113, 0.6818, 0.7807, 0.04173, 0.7838, 0.01782, 0.8051, 0.02846, 0.108, 0.1463, 0.1303, 0.1499, 0.1147, 0.1754, 0.06705, 0.1638, 0.07248, 0.191, 0.04992, 0.202, 0.1765, 0.1851, 0.1879, 0.1878, 0.163, 0.2048, 0.7472, 0.4751, 0.7753, 0.4841, 0.733, 0.5043, 0.1002, 0.7443, 0.1169, 0.7523, 0.1019, 0.774, 0.445, 0.6377, 0.4266, 0.6213, 0.4661, 0.6247, 0.1265, 0.4741, 0.09596, 0.462, 0.1294, 0.4527, 0.6525, 0.02455, 0.6556, 0.04676, 0.6307, 0.02942, 0.6929, 0.2615, 0.6951, 0.235, 0.7274, 0.2518, 0.6938, 0.6925, 0.6745, 0.6979, 0.6802, 0.6777, 0.108, 0.1463, 0.08969, 0.1612, 0.09395, 0.1334, 0.07369, 0.5216, 0.03616, 0.5452, 0.05006, 0.5043, 0.6518, 0.1233, 0.6556, 0.1522, 0.6255, 0.1636, 0.5109, 0.5702, 0.518, 0.5203, 0.5454, 0.5413, 0.02607, 0.7866, 0.03898, 0.7696, 0.04827, 0.7862, 0.8712, 0.5392, 0.8677, 0.5773, 0.8388, 0.5708])
me_psyche_20170116_dec.materials.append(mat_material_001)
me_psyche_20170116_dec.update()

# ---- objects
ob_light = bpy.data.objects.new('Light', light_light)
ob_camera = bpy.data.objects.new('Camera', cam_camera)
ob_psyche_low_poly = bpy.data.objects.new('psyche_low_poly', me_psyche_20170116_dec)

# ---- transforms, parenting, visibility, modifiers, constraints
ob_light.location = (4.076, -8.039, 5.904)
ob_light.rotation_euler = (0.5807, 0.05879, 1.89)
ob_light.lock_rotations_4d = False
ob_light.empty_display_type = 'ARROWS'
ob_light.color = (0.0, 0.0, 0.0, 0.0)
ob_light.lineart.crease_threshold = 0.0
ob_camera.location = (7.359, -6.926, 4.958)
ob_camera.rotation_euler = (1.109, 0.0, 0.8149)
ob_camera.lock_rotations_4d = False
ob_camera.empty_display_type = 'ARROWS'
ob_camera.color = (0.0, 0.0, 0.0, 0.0)
ob_camera.display_type = 'WIRE'
ob_camera.lineart.crease_threshold = 0.0
ob_psyche_low_poly.location = (0.0, 0.0, 0.0)
ob_psyche_low_poly.rotation_euler = (1.437, 0.3671, -0.1826)

# ---- collection membership
col_collection.objects.link(ob_light)
col_collection.objects.link(ob_camera)
col_collection.objects.link(ob_psyche_low_poly)

# ---- scene / render settings (as saved in the file)
scene.camera = ob_camera
scene.frame_start = 1; scene.frame_end = 250; scene.frame_set(184)
scene.render.engine = 'BLENDER_EEVEE_NEXT'
bpy.context.view_layer.update()
